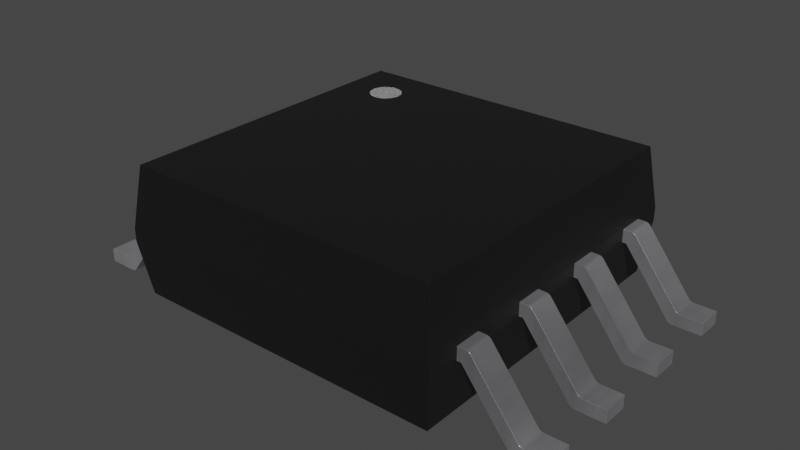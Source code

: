 # Source: SOIC-8_5.3x5.3x2mm_P1.27mm.blend  (saved by Blender 4.1.24; exported with 4.5.12 LTS)
import bpy
from mathutils import Matrix  # noqa: F401  (used for matrix-valued properties, if any)

bpy.ops.wm.read_factory_settings(use_empty=True)
scene = bpy.context.scene
scene.name = 'Scene'

# ---- collections
col_soic_8_5_3x5_3x2mm_p1_27mm = bpy.data.collections.new('SOIC-8_5.3x5.3x2mm_P1.27mm'); scene.collection.children.link(col_soic_8_5_3x5_3x2mm_p1_27mm)

# ---- materials (node trees are filled in below, after node groups)
mat_plastic_chip = bpy.data.materials.new('plastic_chip')
mat_plastic_chip.use_transparent_shadow = False
mat_plastic_chip.preview_render_type = 'CUBE'
mat_metal_pins = bpy.data.materials.new('metal_pins')
mat_metal_pins.use_transparent_shadow = False
mat_metal_pins.preview_render_type = 'CUBE'
mat_white_markings = bpy.data.materials.new('white_markings')
mat_white_markings.use_transparent_shadow = False
mat_white_markings.preview_render_type = 'FLAT'

# ---- material node trees
mat_plastic_chip.use_nodes = True; mat_plastic_chip.node_tree.nodes.clear()
_N = mat_plastic_chip.node_tree.nodes; _L = mat_plastic_chip.node_tree.links
n0 = _N.new('ShaderNodeBsdfPrincipled'); n0.name = 'Principled BSDF'; n0.location = (10, 300)
n0.distribution = 'GGX'
n0.subsurface_method = 'BURLEY'
n0.inputs[0].default_value = (0.009312, 0.009312, 0.009312, 1.0)
n0.inputs[1].default_value = 0.1372
n0.inputs[2].default_value = 0.3706
n0.inputs[3].default_value = 1.45
n0.inputs[27].default_value = (0.0, 0.0, 0.0, 1.0)
n0.inputs[28].default_value = 1.0
n1 = _N.new('ShaderNodeOutputMaterial'); n1.name = 'Material Output'; n1.location = (300, 300)
n2 = _N.new('ShaderNodeTexNoise'); n2.name = 'Noise Texture'; n2.location = (-893, 54)
n2.inputs[2].default_value = 200.0
n2.inputs[3].default_value = 3.6
n2.inputs[4].default_value = 0.8375
n3 = _N.new('ShaderNodeBump'); n3.name = 'Bump'; n3.location = (-604, -53)
n3.inputs[0].default_value = 0.08
n3.inputs[1].default_value = 1.0
n3.inputs[2].default_value = 1.0
_L.new(n0.outputs[0], n1.inputs[0])
_L.new(n2.outputs[0], n3.inputs[3])
_L.new(n3.outputs[0], n0.inputs[5])
n1.is_active_output = True
mat_metal_pins.use_nodes = True; mat_metal_pins.node_tree.nodes.clear()
_N = mat_metal_pins.node_tree.nodes; _L = mat_metal_pins.node_tree.links
n0 = _N.new('ShaderNodeMapping'); n0.name = 'Mapping'; n0.location = (-1447, -91)
n0.inputs[3].default_value = (4.8, 1.2, 1.1)
n1 = _N.new('ShaderNodeBsdfPrincipled'); n1.name = 'Principled BSDF'; n1.location = (-560, 254)
n1.distribution = 'GGX'
n1.subsurface_method = 'BURLEY'
n1.inputs[1].default_value = 0.7818
n1.inputs[2].default_value = 0.2886
n1.inputs[3].default_value = 1.45
n1.inputs[13].default_value = 0.0
n1.inputs[27].default_value = (0.0, 0.0, 0.0, 1.0)
n1.inputs[28].default_value = 1.0
n2 = _N.new('ShaderNodeOutputMaterial'); n2.name = 'Material Output.002'; n2.location = (-205, 253)
n2.width = 213
n3 = _N.new('ShaderNodeTexNoise'); n3.name = 'Noise Texture.002'; n3.location = (-1228, -73)
n3.inputs[2].default_value = 0.1
n3.inputs[3].default_value = 7.0
n3.inputs[4].default_value = 0.6
n3.inputs[8].default_value = 0.4
n4 = _N.new('ShaderNodeTexCoord'); n4.name = 'Texture Coordinate'; n4.location = (-1636, -116)
n5 = _N.new('ShaderNodeMix'); n5.name = 'Mix.001'; n5.location = (-921, 45)
n5.data_type = 'RGBA'
n5.inputs[6].default_value = (0.9398, 0.9547, 1.0, 1.0)
n5.inputs[7].default_value = (0.13, 0.1259, 0.1359, 1.0)
n6 = _N.new('ShaderNodeBump'); n6.name = 'Bump.001'; n6.location = (-1001, -227)
n6.inputs[0].default_value = 0.05
n6.inputs[1].default_value = 0.01
n6.inputs[2].default_value = 1.0
_L.new(n1.outputs[0], n2.inputs[0])
_L.new(n3.outputs[0], n6.inputs[3])
_L.new(n0.outputs[0], n3.inputs[0])
_L.new(n3.outputs[0], n5.inputs[0])
_L.new(n4.outputs[3], n0.inputs[0])
_L.new(n5.outputs[2], n1.inputs[0])
_L.new(n6.outputs[0], n1.inputs[5])
n2.is_active_output = True
mat_white_markings.use_nodes = True; mat_white_markings.node_tree.nodes.clear()
_N = mat_white_markings.node_tree.nodes; _L = mat_white_markings.node_tree.links
n0 = _N.new('ShaderNodeOutputMaterial'); n0.name = 'Material Output'; n0.location = (300, 300)
n1 = _N.new('ShaderNodeBsdfPrincipled'); n1.name = 'Principled BSDF'; n1.location = (-34, 272)
n1.distribution = 'GGX'
n1.subsurface_method = 'BURLEY'
n1.inputs[1].default_value = 0.02
n1.inputs[2].default_value = 0.4636
n1.inputs[3].default_value = 1.4
n1.inputs[8].default_value = 1.0
n1.inputs[10].default_value = 0.3682
n1.inputs[13].default_value = 0.6591
n1.inputs[18].default_value = 0.2318
n1.inputs[20].default_value = 0.6709
n1.inputs[24].default_value = 0.1191
n1.inputs[27].default_value = (0.0, 0.0, 0.0, 1.0)
n1.inputs[28].default_value = 1.0
n2 = _N.new('ShaderNodeMapping'); n2.name = 'Mapping'; n2.location = (-1010, 265)
n2.inputs[3].default_value = (3.0, 1.0, 1.0)
n3 = _N.new('ShaderNodeTexCoord'); n3.name = 'Texture Coordinate'; n3.location = (-1250, 180)
n4 = _N.new('ShaderNodeBump'); n4.name = 'Bump'; n4.location = (-376, -99)
n4.inputs[0].default_value = 0.05
n4.inputs[1].default_value = 1.0
n4.inputs[2].default_value = 1.0
n5 = _N.new('ShaderNodeTexNoise'); n5.name = 'Noise Texture'; n5.location = (-662, 176)
n5.inputs[2].default_value = 88.0
n5.inputs[3].default_value = 10.8
n5.inputs[4].default_value = 0.9167
n5.inputs[8].default_value = 1.6
n6 = _N.new('ShaderNodeValToRGB'); n6.name = 'ColorRamp'; n6.location = (-354, 186)
while len(n6.color_ramp.elements) > 1: n6.color_ramp.elements.remove(n6.color_ramp.elements[-1])
n6.color_ramp.elements[0].position = 0.0; n6.color_ramp.elements[0].color = (0.2596, 0.2596, 0.2596, 1.0)
_e = n6.color_ramp.elements.new(1.0); _e.color = (0.6303, 0.6303, 0.6303, 1.0)
n7 = _N.new('ShaderNodeMix'); n7.name = 'Mix'; n7.location = (-204, 152)
n7.data_type = 'RGBA'
n7.inputs[0].default_value = 0.3682
n7.inputs[7].default_value = (0.2525, 0.2525, 0.2525, 1.0)
_L.new(n5.outputs[0], n6.inputs[0])
_L.new(n1.outputs[0], n0.inputs[0])
_L.new(n3.outputs[2], n2.inputs[0])
_L.new(n2.outputs[0], n5.inputs[0])
_L.new(n5.outputs[0], n4.inputs[3])
_L.new(n4.outputs[0], n1.inputs[5])
_L.new(n6.outputs[0], n7.inputs[6])
_L.new(n7.outputs[2], n1.inputs[0])
n0.is_active_output = True

# ---- world
world_world = bpy.data.worlds.new('World'); scene.world = world_world
world_world.use_nodes = True; world_world.node_tree.nodes.clear()
_N = world_world.node_tree.nodes; _L = world_world.node_tree.links
n0 = _N.new('ShaderNodeOutputWorld'); n0.name = 'World Output'; n0.location = (300, 300)
n1 = _N.new('ShaderNodeBackground'); n1.name = 'Background'; n1.location = (10, 300)
n1.inputs[0].default_value = (0.05088, 0.05088, 0.05088, 1.0)
_L.new(n1.outputs[0], n0.inputs[0])
n0.is_active_output = True
world_world.color = (0.05088, 0.05088, 0.05088)
world_world.use_sun_shadow = False
world_world.sun_shadow_jitter_overblur = 0.0

# ---- meshes
me_shape_9_indexedfaceset_002 = bpy.data.meshes.new('SHAPE_9_IndexedFaceSet.002')
me_shape_9_indexedfaceset_002.from_pydata([(-2.493, 2.493, 0.15), (-2.615, -2.615, 0.9994), (-2.615, 2.615, 0.9994), (-2.493, -2.493, 0.15), (2.493, -2.493, 0.15), (2.615, -2.615, 0.9994), (2.493, 2.493, 0.15), (-2.615, 2.615, 1.207), (-2.493, 2.493, 2.16), (2.615, -2.615, 1.207), (2.615, 2.615, 0.9994), (2.615, 2.615, 1.207), (-2.493, -2.493, 2.16), (-2.615, -2.615, 1.207), (2.493, -2.493, 2.16), (2.493, 2.493, 2.16), (-1.75, 2.0, 2.06), (-1.75, 2.0, 2.165), (-1.701, 1.995, 2.06), (-1.701, 1.995, 2.165), (-1.654, 1.981, 2.06), (-1.654, 1.981, 2.165), (-1.611, 1.958, 2.06), (-1.611, 1.958, 2.165), (-1.573, 1.927, 2.06), (-1.573, 1.927, 2.165), (-1.542, 1.889, 2.06), (-1.542, 1.889, 2.165), (-1.519, 1.846, 2.06), (-1.519, 1.846, 2.165), (-1.505, 1.799, 2.06), (-1.505, 1.799, 2.165), (-1.5, 1.75, 2.06), (-1.5, 1.75, 2.165), (-1.505, 1.701, 2.06), (-1.505, 1.701, 2.165), (-1.519, 1.654, 2.06), (-1.519, 1.654, 2.165), (-1.542, 1.611, 2.06), (-1.542, 1.611, 2.165), (-1.573, 1.573, 2.06), (-1.573, 1.573, 2.165), (-1.611, 1.542, 2.06), (-1.611, 1.542, 2.165), (-1.654, 1.519, 2.06), (-1.654, 1.519, 2.165), (-1.701, 1.505, 2.06), (-1.701, 1.505, 2.165), (-1.75, 1.5, 2.06), (-1.75, 1.5, 2.165), (-1.799, 1.505, 2.06), (-1.799, 1.505, 2.165), (-1.846, 1.519, 2.06), (-1.846, 1.519, 2.165), (-1.889, 1.542, 2.06), (-1.889, 1.542, 2.165), (-1.927, 1.573, 2.06), (-1.927, 1.573, 2.165), (-1.958, 1.611, 2.06), (-1.958, 1.611, 2.165), (-1.981, 1.654, 2.06), (-1.981, 1.654, 2.165), (-1.995, 1.701, 2.06), (-1.995, 1.701, 2.165), (-2.0, 1.75, 2.06), (-2.0, 1.75, 2.165), (-1.995, 1.799, 2.06), (-1.995, 1.799, 2.165), (-1.981, 1.846, 2.06), (-1.981, 1.846, 2.165), (-1.958, 1.889, 2.06), (-1.958, 1.889, 2.165), (-1.927, 1.927, 2.06), (-1.927, 1.927, 2.165), (-1.889, 1.958, 2.06), (-1.889, 1.958, 2.165), (-1.846, 1.981, 2.06), (-1.846, 1.981, 2.165), (-1.799, 1.995, 2.06), (-1.799, 1.995, 2.165), (-3.603, 2.112, 0.2075), (-3.501, 2.112, 0.0), (-3.95, 2.112, 0.2075), (-3.537, 2.112, 0.2309), (-2.774, 2.112, 1.196), (-2.515, 2.112, 1.207), (-3.477, 2.112, 0.002689), (-3.435, 2.112, 0.02337), (-3.603, 1.697, 0.2075), (-3.579, 2.112, 0.2102), (-3.557, 2.112, 0.2181), (-3.521, 2.112, 0.2478), (-3.557, 1.697, 0.2181), (-3.537, 1.697, 0.2309), (-3.95, 1.697, 0.0), (-3.455, 1.697, 0.01062), (-3.419, 1.697, 0.04029), (-2.515, 1.697, 1.207), (-2.81, 1.697, 1.167), (-2.752, 1.697, 1.204), (-3.521, 1.697, 0.2478), (-3.579, 1.697, 0.2102), (-3.95, 1.697, 0.2075), (-3.95, 2.112, 0.0), (-3.501, 1.697, 0.0), (-3.455, 2.112, 0.01062), (-3.419, 2.112, 0.04029), (-3.477, 1.697, 0.002689), (-3.435, 1.697, 0.02337), (-2.677, 2.112, 0.9994), (-2.515, 2.112, 0.9994), (-2.677, 1.697, 0.9994), (-2.515, 1.697, 0.9994), (-2.728, 1.697, 1.207), (-2.728, 2.112, 1.207), (-2.794, 1.697, 1.184), (-2.774, 1.697, 1.196), (-2.81, 2.112, 1.167), (-2.794, 2.112, 1.184), (-2.752, 2.112, 1.204), (3.603, 2.112, 0.2075), (3.603, 1.697, 0.2075), (3.477, 2.112, 0.002689), (3.455, 2.112, 0.01062), (3.435, 2.112, 0.02337), (2.677, 2.112, 0.9994), (2.774, 2.112, 1.196), (2.752, 2.112, 1.204), (3.521, 2.112, 0.2478), (3.537, 2.112, 0.2309), (3.95, 2.112, 0.2075), (3.579, 1.697, 0.2102), (3.557, 1.697, 0.2181), (3.537, 1.697, 0.2309), (3.521, 1.697, 0.2478), (3.579, 2.112, 0.2102), (3.557, 2.112, 0.2181), (3.95, 1.697, 0.0), (3.95, 1.697, 0.2075), (2.794, 1.697, 1.184), (2.774, 1.697, 1.196), (2.515, 1.697, 1.207), (2.677, 1.697, 0.9994), (3.455, 1.697, 0.01062), (3.435, 1.697, 0.02337), (3.95, 2.112, 0.0), (3.501, 1.697, 0.0), (3.477, 1.697, 0.002689), (3.419, 1.697, 0.04029), (3.501, 2.112, 0.0), (3.419, 2.112, 0.04029), (2.515, 2.112, 0.9994), (2.515, 1.697, 0.9994), (2.515, 2.112, 1.207), (2.728, 2.112, 1.207), (2.81, 1.697, 1.167), (2.81, 2.112, 1.167), (2.794, 2.112, 1.184), (2.728, 1.697, 1.207), (2.752, 1.697, 1.204), (-3.603, 0.8425, 0.2075), (-3.95, 0.8425, 0.0), (-3.557, 0.8425, 0.2181), (-3.537, 0.8425, 0.2309), (-3.521, 0.8425, 0.2478), (-2.81, 0.8425, 1.167), (-2.794, 0.8425, 1.184), (-2.752, 0.8425, 1.204), (-3.477, 0.8425, 0.002689), (-3.579, 0.8425, 0.2102), (-3.95, 0.8425, 0.2075), (-3.477, 0.4275, 0.002689), (-3.455, 0.4275, 0.01062), (-3.435, 0.4275, 0.02337), (-3.419, 0.4275, 0.04029), (-2.677, 0.4275, 0.9994), (-2.728, 0.4275, 1.207), (-2.81, 0.4275, 1.167), (-2.794, 0.4275, 1.184), (-2.774, 0.4275, 1.196), (-2.752, 0.4275, 1.204), (-3.521, 0.4275, 0.2478), (-3.603, 0.4275, 0.2075), (-3.579, 0.4275, 0.2102), (-3.557, 0.4275, 0.2181), (-3.537, 0.4275, 0.2309), (-3.95, 0.4275, 0.2075), (-3.501, 0.8425, 0.0), (-3.95, 0.4275, 0.0), (-3.501, 0.4275, 0.0), (-3.455, 0.8425, 0.01062), (-3.435, 0.8425, 0.02337), (-3.419, 0.8425, 0.04029), (-2.677, 0.8425, 0.9994), (-2.515, 0.4275, 0.9994), (-2.515, 0.8425, 0.9994), (-2.515, 0.4275, 1.207), (-2.515, 0.8425, 1.207), (-2.728, 0.8425, 1.207), (-2.774, 0.8425, 1.196), (3.603, 0.8425, 0.2075), (3.95, 0.4275, 0.2075), (3.95, 0.8425, 0.0), (3.477, 0.8425, 0.002689), (3.455, 0.8425, 0.01062), (3.435, 0.8425, 0.02337), (3.419, 0.8425, 0.04029), (2.677, 0.8425, 0.9994), (2.515, 0.8425, 0.9994), (2.515, 0.8425, 1.207), (2.774, 0.8425, 1.196), (2.752, 0.8425, 1.204), (3.579, 0.8425, 0.2102), (3.95, 0.8425, 0.2075), (3.603, 0.4275, 0.2075), (3.579, 0.4275, 0.2102), (3.557, 0.4275, 0.2181), (3.557, 0.8425, 0.2181), (3.537, 0.8425, 0.2309), (3.537, 0.4275, 0.2309), (2.794, 0.4275, 1.184), (2.774, 0.4275, 1.196), (2.752, 0.4275, 1.204), (2.677, 0.4275, 0.9994), (3.419, 0.4275, 0.04029), (3.95, 0.4275, 0.0), (3.501, 0.8425, 0.0), (3.501, 0.4275, 0.0), (3.477, 0.4275, 0.002689), (3.455, 0.4275, 0.01062), (3.435, 0.4275, 0.02337), (2.515, 0.4275, 0.9994), (3.521, 0.4275, 0.2478), (2.81, 0.4275, 1.167), (3.521, 0.8425, 0.2478), (2.515, 0.4275, 1.207), (2.81, 0.8425, 1.167), (2.794, 0.8425, 1.184), (2.728, 0.8425, 1.207), (2.728, 0.4275, 1.207), (-3.95, -0.4275, 0.2075), (-3.603, -0.4275, 0.2075), (-3.579, -0.4275, 0.2102), (-3.537, -0.4275, 0.2309), (-2.81, -0.4275, 1.167), (-2.794, -0.4275, 1.184), (-2.774, -0.4275, 1.196), (-2.752, -0.4275, 1.204), (-2.728, -0.4275, 1.207), (-2.515, -0.4275, 1.207), (-3.419, -0.4275, 0.04029), (-3.455, -0.4275, 0.01062), (-3.557, -0.4275, 0.2181), (-3.521, -0.4275, 0.2478), (-3.521, -0.8425, 0.2478), (-3.557, -0.8425, 0.2181), (-3.537, -0.8425, 0.2309), (-3.95, -0.8425, 0.2075), (-3.95, -0.4275, 0.0), (-3.501, -0.8425, 0.0), (-3.477, -0.8425, 0.002689), (-3.435, -0.8425, 0.02337), (-2.515, -0.8425, 1.207), (-2.81, -0.8425, 1.167), (-2.794, -0.8425, 1.184), (-2.774, -0.8425, 1.196), (-3.603, -0.8425, 0.2075), (-3.579, -0.8425, 0.2102), (-3.501, -0.4275, 0.0), (-3.95, -0.8425, 0.0), (-3.477, -0.4275, 0.002689), (-3.435, -0.4275, 0.02337), (-3.455, -0.8425, 0.01062), (-3.419, -0.8425, 0.04029), (-2.677, -0.8425, 0.9994), (-2.677, -0.4275, 0.9994), (-2.515, -0.8425, 0.9994), (-2.515, -0.4275, 0.9994), (-2.752, -0.8425, 1.204), (-2.728, -0.8425, 1.207), (3.477, -0.4275, 0.002689), (3.435, -0.4275, 0.02337), (2.677, -0.4275, 0.9994), (2.515, -0.4275, 1.207), (2.728, -0.4275, 1.207), (2.794, -0.4275, 1.184), (2.752, -0.4275, 1.204), (3.521, -0.4275, 0.2478), (3.603, -0.4275, 0.2075), (3.557, -0.4275, 0.2181), (3.537, -0.4275, 0.2309), (3.95, -0.4275, 0.2075), (3.579, -0.8425, 0.2102), (3.557, -0.8425, 0.2181), (3.579, -0.4275, 0.2102), (3.95, -0.8425, 0.2075), (3.501, -0.8425, 0.0), (3.95, -0.8425, 0.0), (3.603, -0.8425, 0.2075), (3.537, -0.8425, 0.2309), (3.521, -0.8425, 0.2478), (2.81, -0.8425, 1.167), (2.794, -0.8425, 1.184), (2.774, -0.8425, 1.196), (2.752, -0.8425, 1.204), (2.677, -0.8425, 0.9994), (3.419, -0.8425, 0.04029), (3.95, -0.4275, 0.0), (3.477, -0.8425, 0.002689), (3.455, -0.8425, 0.01062), (3.435, -0.8425, 0.02337), (3.501, -0.4275, 0.0), (3.455, -0.4275, 0.01062), (3.419, -0.4275, 0.04029), (2.515, -0.4275, 0.9994), (2.515, -0.8425, 0.9994), (2.515, -0.8425, 1.207), (2.81, -0.4275, 1.167), (2.774, -0.4275, 1.196), (2.728, -0.8425, 1.207), (-3.95, -1.697, 0.2075), (-3.95, -1.697, 0.0), (-3.501, -1.697, 0.0), (-3.557, -1.697, 0.2181), (-3.537, -1.697, 0.2309), (-2.774, -1.697, 1.196), (-2.515, -1.697, 1.207), (-2.515, -1.697, 0.9994), (-3.477, -1.697, 0.002689), (-3.455, -1.697, 0.01062), (-3.603, -2.112, 0.2075), (-3.603, -1.697, 0.2075), (-3.579, -1.697, 0.2102), (-3.521, -2.112, 0.2478), (-3.557, -2.112, 0.2181), (-3.537, -2.112, 0.2309), (-3.95, -2.112, 0.0), (-3.95, -2.112, 0.2075), (-3.455, -2.112, 0.01062), (-3.435, -2.112, 0.02337), (-2.677, -2.112, 0.9994), (-2.728, -2.112, 1.207), (-2.752, -2.112, 1.204), (-3.579, -2.112, 0.2102), (-3.501, -2.112, 0.0), (-3.435, -1.697, 0.02337), (-3.419, -2.112, 0.04029), (-3.477, -2.112, 0.002689), (-3.419, -1.697, 0.04029), (-2.677, -1.697, 0.9994), (-2.515, -2.112, 0.9994), (-3.521, -1.697, 0.2478), (-2.81, -1.697, 1.167), (-2.515, -2.112, 1.207), (-2.728, -1.697, 1.207), (-2.81, -2.112, 1.167), (-2.794, -2.112, 1.184), (-2.774, -2.112, 1.196), (-2.794, -1.697, 1.184), (-2.752, -1.697, 1.204), (3.603, -2.112, 0.2075), (3.95, -2.112, 0.2075), (3.501, -1.697, 0.0), (3.477, -1.697, 0.002689), (3.435, -1.697, 0.02337), (3.419, -1.697, 0.04029), (2.677, -1.697, 0.9994), (2.515, -1.697, 1.207), (2.794, -1.697, 1.184), (2.752, -1.697, 1.204), (3.579, -1.697, 0.2102), (3.557, -1.697, 0.2181), (3.603, -1.697, 0.2075), (3.537, -1.697, 0.2309), (3.95, -1.697, 0.2075), (3.501, -2.112, 0.0), (3.579, -2.112, 0.2102), (3.557, -2.112, 0.2181), (3.537, -2.112, 0.2309), (2.774, -2.112, 1.196), (2.752, -2.112, 1.204), (2.728, -2.112, 1.207), (2.677, -2.112, 0.9994), (3.477, -2.112, 0.002689), (3.455, -2.112, 0.01062), (3.435, -2.112, 0.02337), (3.95, -2.112, 0.0), (3.95, -1.697, 0.0), (3.455, -1.697, 0.01062), (3.419, -2.112, 0.04029), (2.515, -2.112, 0.9994), (2.515, -1.697, 0.9994), (2.515, -2.112, 1.207), (3.521, -2.112, 0.2478), (2.81, -2.112, 1.167), (3.521, -1.697, 0.2478), (2.728, -1.697, 1.207), (2.81, -1.697, 1.167), (2.774, -1.697, 1.196), (2.794, -2.112, 1.184), (-3.477, 0.4275, 0.002689), (-3.455, 0.4275, 0.01062), (-3.435, 0.4275, 0.02337), (-3.419, 0.4275, 0.04029), (-2.677, 0.4275, 0.9994), (-2.728, 0.4275, 1.207), (-2.81, 0.4275, 1.167), (-2.794, 0.4275, 1.184), (-2.774, 0.4275, 1.196), (-2.752, 0.4275, 1.204), (-3.521, 0.4275, 0.2478), (-3.603, 0.4275, 0.2075), (-3.579, 0.4275, 0.2102), (-3.557, 0.4275, 0.2181), (-3.537, 0.4275, 0.2309), (-3.95, 0.4275, 0.2075), (-3.95, 0.4275, 0.0), (-3.501, 0.4275, 0.0), (-2.515, 0.4275, 0.9994), (-2.515, 0.4275, 1.207), (3.95, 0.4275, 0.2075), (3.603, 0.4275, 0.2075), (3.579, 0.4275, 0.2102), (3.557, 0.4275, 0.2181), (3.537, 0.4275, 0.2309), (2.794, 0.4275, 1.184), (2.774, 0.4275, 1.196), (2.752, 0.4275, 1.204), (2.677, 0.4275, 0.9994), (3.419, 0.4275, 0.04029), (3.95, 0.4275, 0.0), (3.501, 0.4275, 0.0), (3.477, 0.4275, 0.002689), (3.455, 0.4275, 0.01062), (3.435, 0.4275, 0.02337), (2.515, 0.4275, 0.9994), (3.521, 0.4275, 0.2478), (2.81, 0.4275, 1.167), (2.515, 0.4275, 1.207), (2.728, 0.4275, 1.207)], [], [(5, 9, 13, 1), (10, 6, 0, 2), (3, 1, 2, 0), (64, 65, 67, 66), (24, 25, 27, 26), (10, 2, 7, 11), (40, 41, 43, 42), (5, 4, 6, 10), (16, 17, 19, 18), (15, 11, 7, 8), (68, 69, 71, 70), (14, 9, 11, 15), (20, 21, 23, 22), (7, 13, 12, 8), (66, 67, 69, 68), (22, 23, 25, 24), (18, 19, 21, 20), (38, 39, 41, 40), (36, 37, 39, 38), (76, 77, 79, 78), (21, 19, 17, 79, 77, 75, 73, 71, 69, 67, 65, 63, 61, 59, 57, 55, 53, 51, 49, 47, 45, 43, 41, 39, 37, 35, 33, 31, 29, 27, 25, 23), (60, 61, 63, 62), (50, 51, 53, 52), (66, 68, 70, 72, 74, 76, 78, 16, 18, 20, 22, 24, 26, 28, 30, 32, 34, 36, 38, 40, 42, 44, 46, 48, 50, 52, 54, 56, 58, 60, 62, 64), (30, 31, 33, 32), (74, 75, 77, 76), (48, 49, 51, 50), (78, 79, 17, 16), (58, 59, 61, 60), (46, 47, 49, 48), (72, 73, 75, 74), (28, 29, 31, 30), (56, 57, 59, 58), (32, 33, 35, 34), (52, 53, 55, 54), (44, 45, 47, 46), (54, 55, 57, 56), (34, 35, 37, 36), (70, 71, 73, 72), (62, 63, 65, 64), (8, 12, 14, 15), (4, 5, 1, 3), (26, 27, 29, 28), (42, 43, 45, 44), (13, 9, 14, 12), (3, 0, 6, 4), (5, 10, 11, 9), (1, 13, 7, 2), (106, 96, 108, 87), (93, 100, 91, 83), (82, 102, 88, 80), (124, 144, 148, 150), (88, 101, 89, 80), (92, 93, 83, 90), (404, 403, 410, 406), (263, 254, 256, 255, 267, 266, 257, 269, 259, 260, 272, 261, 273, 274, 276, 262, 279, 278, 265, 264), (101, 92, 90, 89), (95, 105, 87, 108), (94, 102, 82, 103), (103, 81, 104, 94), (104, 81, 86, 107), (134, 155, 139, 140, 159, 158, 141, 152, 142, 148, 144, 143, 147, 146, 137, 138, 121, 131, 132, 133), (109, 110, 112, 111), (96, 106, 109, 111), (107, 86, 105, 95), (112, 110, 85, 97), (99, 119, 84, 116), (100, 98, 117, 91), (97, 85, 114, 113), (115, 118, 117, 98), (120, 121, 138, 130), (154, 158, 159, 127), (132, 131, 135, 136), (116, 84, 118, 115), (131, 121, 120, 135), (133, 132, 136, 129), (86, 81, 103, 82, 80, 89, 90, 83, 91, 117, 118, 84, 119, 114, 85, 110, 109, 106, 87, 105), (207, 208, 209, 238, 211, 210, 237, 236, 234, 218, 217, 212, 200, 213, 202, 226, 203, 204, 205, 206), (161, 187, 189, 188), (134, 133, 129, 128), (137, 145, 130, 138), (137, 146, 149, 145), (147, 122, 149, 146), (143, 123, 122, 147), (144, 124, 123, 143), (148, 142, 125, 150), (192, 174, 173, 191), (151, 125, 142, 152), (152, 141, 153, 151), (134, 128, 156, 155), (153, 141, 158, 154), (155, 156, 157, 139), (140, 126, 127, 159), (139, 157, 126, 140), (170, 186, 182, 160), (182, 183, 169, 160), (167, 180, 176, 198), (184, 185, 163, 162), (183, 184, 162, 169), (188, 186, 170, 161), (185, 181, 164, 163), (189, 187, 168, 171), (219, 216, 217, 218), (431, 432, 433), (417, 411, 412), (205, 230, 224, 206), (171, 168, 190, 172), (174, 192, 193, 175), (172, 190, 191, 173), (193, 195, 194, 175), (194, 195, 197, 196), (181, 177, 165, 164), (196, 197, 198, 176), (178, 166, 165, 177), (180, 167, 199, 179), (238, 239, 222, 211), (200, 214, 201, 213), (179, 199, 166, 178), (215, 214, 200, 212), (232, 219, 218, 234), (429, 436, 424), (120, 130, 145, 149, 122, 123, 124, 150, 125, 151, 153, 154, 127, 126, 157, 156, 128, 129, 136, 135), (317, 287, 290, 289, 294, 288, 291, 307, 311, 280, 312, 281, 313, 282, 314, 283, 284, 286, 318, 285), (232, 234, 236, 233), (216, 215, 212, 217), (225, 202, 213, 201), (225, 227, 226, 202), (228, 203, 226, 227), (431, 422, 421), (275, 250, 271, 251, 270, 268, 258, 240, 241, 242, 252, 243, 253, 244, 245, 246, 247, 248, 249, 277), (229, 204, 203, 228), (230, 205, 204, 229), (224, 223, 207, 206), (250, 273, 261, 271), (208, 207, 223, 231), (231, 235, 209, 208), (209, 235, 239, 238), (256, 254, 253, 243), (233, 236, 237, 220), (221, 210, 211, 222), (220, 237, 210, 221), (240, 257, 266, 241), (266, 267, 242, 241), (247, 278, 279, 248), (255, 256, 243, 252), (401, 403, 402), (404, 406, 405), (269, 257, 240, 258), (259, 268, 270, 260), (267, 255, 252, 242), (258, 268, 259, 269), (260, 270, 251, 272), (437, 426, 425), (428, 439, 437), (433, 434, 429), (431, 433, 429), (406, 407, 405), (431, 423, 422), (300, 301, 302, 303, 304, 319, 316, 315, 305, 306, 310, 309, 308, 296, 297, 295, 298, 292, 293, 299), (417, 412, 413), (417, 403, 400), (437, 439, 427), (437, 427, 426), (281, 310, 306, 313), (273, 250, 275, 274), (309, 312, 280, 308), (272, 251, 271, 261), (275, 277, 276, 274), (276, 277, 249, 262), (254, 263, 244, 253), (262, 249, 248, 279), (264, 245, 244, 263), (278, 247, 246, 265), (284, 319, 304, 286), (288, 298, 295, 291), (265, 246, 245, 264), (292, 298, 288, 294), (299, 293, 289, 290), (193, 192, 191, 190, 168, 187, 161, 170, 160, 169, 162, 163, 164, 165, 166, 199, 167, 198, 197, 195), (297, 307, 291, 295), (300, 299, 290, 287), (293, 292, 294, 289), (297, 296, 311, 307), (308, 280, 311, 296), (436, 429, 428, 437), (407, 409, 405), (423, 431, 429, 424), (400, 403, 401), (403, 414, 410), (430, 431, 421, 420), (411, 417, 416, 415), (428, 435, 438, 439), (404, 405, 419, 418), (407, 408, 409), (373, 371, 370, 372, 374, 387, 362, 363, 388, 364, 365, 366, 391, 367, 396, 369, 398, 368, 397, 395), (310, 281, 312, 309), (343, 334, 323, 332), (306, 305, 282, 313), (348, 346, 339, 345), (314, 282, 305, 315), (315, 316, 283, 314), (300, 287, 317, 301), (283, 316, 319, 284), (301, 317, 285, 302), (303, 318, 286, 304), (302, 285, 318, 303), (320, 337, 330, 331), (330, 343, 332, 331), (359, 342, 341, 354), (334, 335, 324, 323), (336, 337, 320, 321), (356, 358, 352, 355), (335, 333, 351, 324), (321, 322, 344, 336), (344, 322, 328, 347), (393, 394, 399, 379, 380, 381, 392, 390, 382, 389, 385, 384, 383, 375, 386, 361, 360, 376, 377, 378), (364, 385, 389, 365), (347, 328, 329, 338), (346, 348, 349, 340), (338, 329, 345, 339), (349, 327, 350, 340), (350, 327, 326, 353), (333, 355, 352, 351), (353, 326, 354, 341), (342, 359, 325, 357), (396, 381, 380, 369), (372, 360, 361, 374), (390, 392, 367, 391), (357, 325, 358, 356), (376, 360, 372, 370), (378, 377, 371, 373), (349, 348, 345, 329, 328, 322, 321, 320, 331, 332, 323, 324, 351, 352, 358, 325, 359, 354, 326, 327), (93, 92, 101, 88, 102, 94, 104, 107, 95, 108, 96, 111, 112, 97, 113, 99, 116, 115, 98, 100), (403, 417, 413, 414), (386, 387, 374, 361), (393, 378, 373, 395), (377, 376, 370, 371), (386, 375, 362, 387), (383, 363, 362, 375), (384, 388, 363, 383), (385, 364, 388, 384), (389, 382, 366, 365), (391, 366, 382, 390), (367, 392, 381, 396), (393, 395, 397, 394), (394, 397, 368, 399), (379, 398, 369, 380), (399, 368, 398, 379), (119, 99, 113, 114), (355, 333, 335, 334, 343, 330, 337, 336, 344, 347, 338, 339, 346, 340, 350, 353, 341, 342, 357, 356)])
me_shape_9_indexedfaceset_002.polygons.foreach_set('use_smooth', [True] * 250)
me_shape_9_indexedfaceset_002.polygons.foreach_set('material_index', [0, 0, 0, 2, 2, 0, 2, 0, 2, 0, 2, 0, 2, 0, 2, 2, 2, 2, 2, 2, 2, 2, 2, 2, 2, 2, 2, 2, 2, 2, 2, 2, 2, 2, 2, 2, 2, 2, 2, 2, 0, 0, 2, 2, 0, 0, 0, 0, 1, 1, 1, 1, 1, 1, 1, 1, 1, 1, 1, 1, 1, 1, 1, 1, 1, 1, 1, 1, 1, 1, 1, 1, 1, 1, 1, 1, 1, 1, 1, 1, 1, 1, 1, 1, 1, 1, 1, 1, 1, 1, 1, 1, 1, 1, 1, 1, 1, 1, 1, 1, 1, 1, 1, 1, 1, 1, 1, 1, 1, 1, 1, 1, 1, 1, 1, 1, 1, 1, 1, 1, 1, 1, 1, 1, 1, 1, 1, 1, 1, 1, 1, 1, 1, 1, 1, 1, 1, 1, 1, 1, 1, 1, 1, 1, 1, 1, 1, 1, 1, 1, 1, 1, 1, 1, 1, 1, 1, 1, 1, 1, 1, 1, 1, 1, 1, 1, 1, 1, 1, 1, 1, 1, 1, 1, 1, 1, 1, 1, 1, 1, 1, 1, 1, 1, 1, 1, 1, 1, 1, 1, 1, 1, 1, 1, 1, 1, 1, 1, 1, 1, 1, 1, 1, 1, 1, 1, 1, 1, 1, 1, 1, 1, 1, 1, 1, 1, 1, 1, 1, 1, 1, 1, 1, 1, 1, 1, 1, 1, 1, 1, 1, 1, 1, 1, 1, 1, 1, 1, 1, 1, 1, 1, 1, 1, 1, 1, 1, 1, 1, 1])
_k = set([(0, 2), (0, 3), (0, 6), (1, 2), (1, 3), (1, 5), (1, 13), (2, 7), (2, 10), (3, 4), (4, 5), (4, 6), (5, 9), (5, 10), (6, 10), (7, 8), (7, 11), (7, 13), (8, 12), (8, 15), (9, 11), (9, 13), (9, 14), (10, 11), (11, 15), (12, 13), (12, 14), (14, 15), (16, 17), (16, 18), (16, 78), (17, 19), (17, 79), (18, 19), (18, 20), (19, 21), (20, 21), (20, 22), (21, 23), (22, 23), (22, 24), (23, 25), (24, 25), (24, 26), (25, 27), (26, 27), (26, 28), (27, 29), (28, 29), (28, 30), (29, 31), (30, 31), (30, 32), (31, 33), (32, 33), (32, 34), (33, 35), (34, 35), (34, 36), (35, 37), (36, 37), (36, 38), (37, 39), (38, 39), (38, 40), (39, 41), (40, 41), (40, 42), (41, 43), (42, 43), (42, 44), (43, 45), (44, 45), (44, 46), (45, 47), (46, 47), (46, 48), (47, 49), (48, 49), (48, 50), (49, 51), (50, 51), (50, 52), (51, 53), (52, 53), (52, 54), (53, 55), (54, 55), (54, 56), (55, 57), (56, 57), (56, 58), (57, 59), (58, 59), (58, 60), (59, 61), (60, 61), (60, 62), (61, 63), (62, 63), (62, 64), (63, 65), (64, 65), (64, 66), (65, 67), (66, 67), (66, 68), (67, 69), (68, 69), (68, 70), (69, 71), (70, 71), (70, 72), (71, 73), (72, 73), (72, 74), (73, 75), (74, 75), (74, 76), (75, 77), (76, 77), (76, 78), (77, 79), (78, 79), (80, 82), (80, 89), (81, 86), (81, 103), (82, 102), (82, 103), (83, 90), (83, 91), (84, 118), (84, 119), (85, 97), (85, 110), (85, 114), (86, 105), (87, 105), (87, 106), (88, 101), (88, 102), (89, 90), (91, 117), (92, 93), (92, 101), (93, 100), (94, 102), (94, 103), (94, 104), (95, 107), (95, 108), (96, 108), (96, 111), (97, 112), (97, 113), (98, 100), (98, 115), (99, 113), (99, 116), (104, 107), (106, 109), (109, 110), (109, 111), (110, 112), (111, 112), (114, 119), (115, 116), (117, 118), (120, 130), (120, 135), (121, 131), (121, 138), (122, 123), (122, 149), (123, 124), (124, 150), (125, 142), (125, 150), (125, 151), (126, 127), (126, 157), (127, 154), (128, 129), (128, 156), (129, 136), (130, 138), (130, 145), (131, 132), (132, 133), (133, 134), (134, 155), (135, 136), (137, 138), (137, 145), (137, 146), (139, 140), (139, 155), (140, 159), (141, 152), (141, 153), (141, 158), (142, 148), (142, 152), (143, 144), (143, 147), (144, 148), (145, 149), (146, 147), (151, 152), (151, 153), (153, 154), (156, 157), (158, 159), (160, 169), (160, 170), (161, 170), (161, 187), (161, 188), (162, 163), (162, 169), (163, 164), (164, 165), (165, 166), (166, 199), (167, 198), (167, 199), (168, 187), (168, 190), (170, 186), (171, 172), (171, 189), (172, 173), (173, 174), (174, 175), (175, 193), (175, 194), (176, 180), (176, 196), (177, 178), (177, 181), (178, 179), (179, 180), (181, 185), (182, 183), (182, 186), (183, 184), (184, 185), (186, 188), (188, 189), (190, 191), (191, 192), (192, 193), (193, 195), (194, 195), (194, 196), (195, 197), (196, 197), (197, 198), (200, 212), (200, 213), (201, 213), (201, 214), (201, 225), (202, 213), (202, 225), (202, 226), (203, 204), (203, 226), (204, 205), (205, 206), (206, 207), (207, 208), (207, 223), (208, 209), (208, 231), (209, 235), (209, 238), (210, 211), (210, 237), (211, 238), (212, 217), (214, 215), (215, 216), (216, 219), (217, 218), (218, 234), (219, 232), (220, 221), (220, 233), (221, 222), (222, 239), (223, 224), (223, 231), (224, 230), (225, 227), (227, 228), (228, 229), (229, 230), (231, 235), (232, 233), (234, 236), (235, 239), (236, 237), (240, 241), (240, 257), (240, 258), (241, 242), (242, 252), (243, 252), (243, 253), (244, 245), (244, 253), (245, 246), (246, 247), (247, 248), (248, 249), (249, 262), (249, 277), (250, 271), (250, 275), (251, 270), (251, 271), (254, 256), (254, 263), (255, 256), (255, 267), (257, 266), (257, 269), (258, 268), (258, 269), (259, 260), (259, 269), (260, 272), (261, 272), (261, 273), (262, 276), (262, 279), (263, 264), (264, 265), (265, 278), (266, 267), (268, 270), (273, 274), (274, 275), (274, 276), (275, 277), (276, 277), (278, 279), (280, 311), (280, 312), (281, 312), (281, 313), (282, 305), (282, 313), (282, 314), (283, 284), (283, 314), (283, 316), (284, 286), (285, 317), (285, 318), (286, 318), (287, 290), (287, 317), (288, 291), (288, 294), (289, 290), (289, 294), (291, 295), (291, 307), (292, 293), (292, 298), (293, 299), (295, 297), (295, 298), (296, 297), (296, 308), (297, 307), (299, 300), (300, 301), (301, 302), (302, 303), (303, 304), (304, 319), (305, 306), (305, 315), (306, 310), (307, 311), (308, 309), (309, 310), (314, 315), (315, 316), (316, 319), (320, 321), (320, 331), (320, 337), (321, 322), (321, 336), (322, 328), (323, 324), (323, 332), (324, 351), (325, 358), (325, 359), (326, 327), (326, 353), (326, 354), (327, 349), (327, 350), (328, 329), (329, 345), (330, 337), (330, 343), (331, 332), (333, 335), (333, 355), (334, 335), (334, 343), (336, 337), (336, 344), (338, 339), (338, 347), (339, 346), (340, 346), (340, 349), (340, 350), (341, 342), (341, 353), (342, 357), (344, 347), (345, 348), (348, 349), (350, 353), (351, 352), (352, 358), (354, 359), (355, 356), (356, 357), (360, 361), (360, 376), (361, 374), (361, 386), (362, 363), (362, 387), (363, 388), (364, 365), (364, 388), (365, 366), (366, 382), (366, 391), (367, 391), (367, 392), (367, 396), (368, 397), (368, 398), (369, 396), (369, 398), (370, 371), (370, 372), (371, 373), (372, 374), (373, 395), (374, 387), (375, 383), (375, 386), (376, 377), (377, 378), (378, 393), (379, 380), (379, 399), (380, 381), (381, 392), (382, 389), (382, 390), (383, 384), (384, 385), (385, 389), (386, 387), (390, 391), (390, 392), (393, 394), (394, 399), (395, 397), (400, 401), (400, 417), (401, 402), (402, 403), (403, 404), (404, 418), (405, 409), (405, 419), (406, 407), (406, 410), (407, 408), (408, 409), (410, 414), (411, 412), (411, 415), (412, 413), (413, 414), (415, 416), (416, 417), (418, 419), (420, 421), (420, 430), (421, 422), (422, 423), (423, 424), (424, 436), (425, 426), (425, 437), (426, 427), (427, 439), (428, 429), (428, 435), (429, 434), (430, 431), (431, 432), (432, 433), (433, 434), (435, 438), (436, 437), (438, 439)])
me_shape_9_indexedfaceset_002.attributes.new('sharp_edge', 'BOOLEAN', 'EDGE').data.foreach_set('value', [ (min(e.vertices), max(e.vertices)) in _k for e in me_shape_9_indexedfaceset_002.edges])
_uv = me_shape_9_indexedfaceset_002.uv_layers.new(name='UVMap')
_uv.uv.foreach_set('vector', [0.831, 0.4895, 0.831, 0.5157, 0.169, 0.5157, 0.169, 0.4895, 0.831, 0.4895, 0.8156, 0.382, 0.1844, 0.382, 0.169, 0.4895, 0.1844, 0.382, 0.169, 0.4895, 0.831, 0.4895, 0.8156, 0.382, 0.7215, 0.6237, 0.7215, 0.637, 0.7277, 0.637, 0.7277, 0.6237, 0.7439, 0.6237, 0.7439, 0.637, 0.7391, 0.637, 0.7391, 0.6237, 0.831, 0.4895, 0.169, 0.4895, 0.169, 0.5157, 0.831, 0.5157, 0.3009, 0.6237, 0.3009, 0.637, 0.2961, 0.637, 0.2961, 0.6237, 0.169, 0.4895, 0.1844, 0.382, 0.8156, 0.382, 0.831, 0.4895, 0.2785, 0.6237, 0.2785, 0.637, 0.2847, 0.637, 0.2847, 0.6237, 0.8155, 0.6364, 0.831, 0.5157, 0.169, 0.5157, 0.1845, 0.6364, 0.7336, 0.6237, 0.7336, 0.637, 0.7391, 0.637, 0.7391, 0.6237, 0.1845, 0.6364, 0.169, 0.5157, 0.831, 0.5157, 0.8155, 0.6364, 0.2906, 0.6237, 0.2906, 0.637, 0.2961, 0.637, 0.2961, 0.6237, 0.831, 0.5157, 0.169, 0.5157, 0.1845, 0.6364, 0.8155, 0.6364, 0.7277, 0.6237, 0.7277, 0.637, 0.7336, 0.637, 0.7336, 0.6237, 0.2961, 0.6237, 0.2961, 0.637, 0.3009, 0.637, 0.3009, 0.6237, 0.2847, 0.6237, 0.2847, 0.637, 0.2906, 0.637, 0.2906, 0.6237, 0.7039, 0.6237, 0.7039, 0.637, 0.6991, 0.637, 0.6991, 0.6237, 0.7094, 0.6237, 0.7094, 0.637, 0.7039, 0.637, 0.7039, 0.6237, 0.2664, 0.6237, 0.2664, 0.637, 0.2723, 0.637, 0.2723, 0.6237, 0.2906, 0.7508, 0.2847, 0.7526, 0.2785, 0.7532, 0.2723, 0.7526, 0.2664, 0.7508, 0.2609, 0.7478, 0.2561, 0.7439, 0.2522, 0.7391, 0.2492, 0.7336, 0.2474, 0.7277, 0.2468, 0.7215, 0.2474, 0.7153, 0.2492, 0.7094, 0.2522, 0.7039, 0.2561, 0.6991, 0.2609, 0.6952, 0.2664, 0.6923, 0.2723, 0.6905, 0.2785, 0.6899, 0.2847, 0.6905, 0.2906, 0.6923, 0.2961, 0.6952, 0.3009, 0.6991, 0.3048, 0.7039, 0.3077, 0.7094, 0.3095, 0.7153, 0.3101, 0.7215, 0.3095, 0.7277, 0.3077, 0.7336, 0.3048, 0.7391, 0.3009, 0.7439, 0.2961, 0.7478, 0.7094, 0.6237, 0.7094, 0.637, 0.7153, 0.637, 0.7153, 0.6237, 0.2723, 0.6237, 0.2723, 0.637, 0.2664, 0.637, 0.2664, 0.6237, 0.2474, 0.7277, 0.2492, 0.7336, 0.2522, 0.7391, 0.2561, 0.7439, 0.2609, 0.7478, 0.2664, 0.7508, 0.2723, 0.7526, 0.2785, 0.7532, 0.2847, 0.7526, 0.2906, 0.7508, 0.2961, 0.7478, 0.3009, 0.7439, 0.3048, 0.7391, 0.3077, 0.7336, 0.3095, 0.7277, 0.3101, 0.7215, 0.3095, 0.7153, 0.3077, 0.7094, 0.3048, 0.7039, 0.3009, 0.6991, 0.2961, 0.6952, 0.2906, 0.6923, 0.2847, 0.6905, 0.2785, 0.6899, 0.2723, 0.6905, 0.2664, 0.6923, 0.2609, 0.6952, 0.2561, 0.6991, 0.2522, 0.7039, 0.2492, 0.7094, 0.2474, 0.7153, 0.2468, 0.7215, 0.7277, 0.6237, 0.7277, 0.637, 0.7215, 0.637, 0.7215, 0.6237, 0.2609, 0.6237, 0.2609, 0.637, 0.2664, 0.637, 0.2664, 0.6237, 0.2785, 0.6237, 0.2785, 0.637, 0.2723, 0.637, 0.2723, 0.6237, 0.2723, 0.6237, 0.2723, 0.637, 0.2785, 0.637, 0.2785, 0.6237, 0.7039, 0.6237, 0.7039, 0.637, 0.7094, 0.637, 0.7094, 0.6237, 0.2847, 0.6237, 0.2847, 0.637, 0.2785, 0.637, 0.2785, 0.6237, 0.2561, 0.6237, 0.2561, 0.637, 0.2609, 0.637, 0.2609, 0.6237, 0.7336, 0.6237, 0.7336, 0.637, 0.7277, 0.637, 0.7277, 0.6237, 0.6991, 0.6237, 0.6991, 0.637, 0.7039, 0.637, 0.7039, 0.6237, 0.7215, 0.6237, 0.7215, 0.637, 0.7153, 0.637, 0.7153, 0.6237, 0.2664, 0.6237, 0.2664, 0.637, 0.2609, 0.637, 0.2609, 0.6237, 0.2906, 0.6237, 0.2906, 0.637, 0.2847, 0.637, 0.2847, 0.6237, 0.2609, 0.6237, 0.2609, 0.637, 0.2561, 0.637, 0.2561, 0.6237, 0.7153, 0.6237, 0.7153, 0.637, 0.7094, 0.637, 0.7094, 0.6237, 0.7391, 0.6237, 0.7391, 0.637, 0.7439, 0.637, 0.7439, 0.6237, 0.7153, 0.6237, 0.7153, 0.637, 0.7215, 0.637, 0.7215, 0.6237, 0.1845, 0.8155, 0.1845, 0.1845, 0.8155, 0.1845, 0.8155, 0.8155, 0.8156, 0.382, 0.831, 0.4895, 0.169, 0.4895, 0.1844, 0.382, 0.7391, 0.6237, 0.7391, 0.637, 0.7336, 0.637, 0.7336, 0.6237, 0.2961, 0.6237, 0.2961, 0.637, 0.2906, 0.637, 0.2906, 0.6237, 0.169, 0.5157, 0.831, 0.5157, 0.8155, 0.6364, 0.1845, 0.6364, 0.1844, 0.1844, 0.1844, 0.8156, 0.8156, 0.8156, 0.8156, 0.1844, 0.169, 0.4895, 0.831, 0.4895, 0.831, 0.5157, 0.169, 0.5157, 0.169, 0.4895, 0.169, 0.5157, 0.831, 0.5157, 0.831, 0.4895, 0.7674, 0.3681, 0.7149, 0.3681, 0.7149, 0.3659, 0.7674, 0.3659, 0.7149, 0.3922, 0.7149, 0.3943, 0.7674, 0.3943, 0.7674, 0.3922, 0.0, 0.7674, 0.0, 0.7149, 0.04395, 0.7149, 0.04395, 0.7674, 0.7674, 0.3659, 0.7149, 0.3659, 0.7149, 0.3681, 0.7674, 0.3681, 0.04395, 0.7149, 0.04692, 0.7149, 0.04692, 0.7674, 0.04395, 0.7674, 0.04974, 0.7149, 0.05225, 0.7149, 0.05225, 0.7674, 0.04974, 0.7674, 0.1611, 0.4895, 0.06723, 0.3681, 0.05434, 0.3943, 0.1443, 0.5106, 0.1443, 0.5106, 0.05434, 0.3943, 0.05225, 0.3922, 0.04974, 0.3906, 0.04692, 0.3896, 0.04395, 0.3892, 0.0, 0.3892, 0.0, 0.363, 0.05684, 0.363, 0.05981, 0.3633, 0.06263, 0.3643, 0.06515, 0.3659, 0.06723, 0.3681, 0.1611, 0.4895, 0.1816, 0.4895, 0.1816, 0.5157, 0.1547, 0.5157, 0.1517, 0.5154, 0.1489, 0.5144, 0.1464, 0.5128, 0.04692, 0.7149, 0.04974, 0.7149, 0.04974, 0.7674, 0.04692, 0.7674, 0.06263, 0.7149, 0.06263, 0.7674, 0.06515, 0.7674, 0.06515, 0.7149, 0.7149, 0.363, 0.7149, 0.3892, 0.7674, 0.3892, 0.7674, 0.363, 0.0, 0.7674, 0.05684, 0.7674, 0.05684, 0.7149, 0.0, 0.7149, 0.05684, 0.7149, 0.05684, 0.7674, 0.05981, 0.7674, 0.05981, 0.7149, 0.9457, 0.3943, 0.8557, 0.5106, 0.8536, 0.5128, 0.8511, 0.5144, 0.8483, 0.5154, 0.8453, 0.5157, 0.8184, 0.5157, 0.8184, 0.4895, 0.8389, 0.4895, 0.9328, 0.3681, 0.9349, 0.3659, 0.9374, 0.3643, 0.9402, 0.3633, 0.9432, 0.363, 1.0, 0.363, 1.0, 0.3892, 0.956, 0.3892, 0.9531, 0.3896, 0.9503, 0.3906, 0.9477, 0.3922, 0.1611, 0.7674, 0.1816, 0.7674, 0.1816, 0.7149, 0.1611, 0.7149, 0.7149, 0.3681, 0.7674, 0.3681, 0.7674, 0.4895, 0.7149, 0.4895, 0.05981, 0.7149, 0.05981, 0.7674, 0.06263, 0.7674, 0.06263, 0.7149, 0.7149, 0.4895, 0.7674, 0.4895, 0.7674, 0.5157, 0.7149, 0.5157, 0.1517, 0.7149, 0.1517, 0.7674, 0.1489, 0.7674, 0.1489, 0.7149, 0.7149, 0.3943, 0.7149, 0.5106, 0.7674, 0.5106, 0.7674, 0.3943, 0.1816, 0.7149, 0.1816, 0.7674, 0.1547, 0.7674, 0.1547, 0.7149, 0.7149, 0.5128, 0.7674, 0.5128, 0.7674, 0.5106, 0.7149, 0.5106, 0.956, 0.7674, 0.956, 0.7149, 1.0, 0.7149, 1.0, 0.7674, 0.8453, 0.7674, 0.8453, 0.7149, 0.8483, 0.7149, 0.8483, 0.7674, 0.9503, 0.7149, 0.9531, 0.7149, 0.9531, 0.7674, 0.9503, 0.7674, 0.1489, 0.7149, 0.1489, 0.7674, 0.1464, 0.7674, 0.1464, 0.7149, 0.9531, 0.7149, 0.956, 0.7149, 0.956, 0.7674, 0.9531, 0.7674, 0.9477, 0.7149, 0.9503, 0.7149, 0.9503, 0.7674, 0.9477, 0.7674, 0.05981, 0.3633, 0.05684, 0.363, 0.0, 0.363, 0.0, 0.3892, 0.04395, 0.3892, 0.04692, 0.3896, 0.04974, 0.3906, 0.05225, 0.3922, 0.05434, 0.3943, 0.1443, 0.5106, 0.1464, 0.5128, 0.1489, 0.5144, 0.1517, 0.5154, 0.1547, 0.5157, 0.1816, 0.5157, 0.1816, 0.4895, 0.1611, 0.4895, 0.06723, 0.3681, 0.06515, 0.3659, 0.06263, 0.3643, 0.8389, 0.4895, 0.8184, 0.4895, 0.8184, 0.5157, 0.8453, 0.5157, 0.8483, 0.5154, 0.8511, 0.5144, 0.8536, 0.5128, 0.8557, 0.5106, 0.9457, 0.3943, 0.9477, 0.3922, 0.9503, 0.3906, 0.9531, 0.3896, 0.956, 0.3892, 1.0, 0.3892, 1.0, 0.363, 0.9432, 0.363, 0.9402, 0.3633, 0.9374, 0.3643, 0.9349, 0.3659, 0.9328, 0.3681, 0.0, 0.6066, 0.05684, 0.6066, 0.05684, 0.5541, 0.0, 0.5541, 0.7149, 0.3943, 0.7149, 0.3922, 0.7674, 0.3922, 0.7674, 0.3943, 0.7149, 0.363, 0.7674, 0.363, 0.7674, 0.3892, 0.7149, 0.3892, 1.0, 0.7149, 0.9432, 0.7149, 0.9432, 0.7674, 1.0, 0.7674, 0.9402, 0.7149, 0.9402, 0.7674, 0.9432, 0.7674, 0.9432, 0.7149, 0.9374, 0.7149, 0.9374, 0.7674, 0.9402, 0.7674, 0.9402, 0.7149, 0.9349, 0.7149, 0.9349, 0.7674, 0.9374, 0.7674, 0.9374, 0.7149, 0.7149, 0.3681, 0.7149, 0.4895, 0.7674, 0.4895, 0.7674, 0.3681, 0.6066, 0.3681, 0.5541, 0.3681, 0.5541, 0.3659, 0.6066, 0.3659, 0.8184, 0.7674, 0.8389, 0.7674, 0.8389, 0.7149, 0.8184, 0.7149, 0.7149, 0.4895, 0.7149, 0.5157, 0.7674, 0.5157, 0.7674, 0.4895, 0.7149, 0.3943, 0.7674, 0.3943, 0.7674, 0.5106, 0.7149, 0.5106, 0.8184, 0.7674, 0.8184, 0.7149, 0.8453, 0.7149, 0.8453, 0.7674, 0.7149, 0.5106, 0.7674, 0.5106, 0.7674, 0.5128, 0.7149, 0.5128, 0.8511, 0.7149, 0.8511, 0.7674, 0.8483, 0.7674, 0.8483, 0.7149, 0.8536, 0.7149, 0.8536, 0.7674, 0.8511, 0.7674, 0.8511, 0.7149, 0.0, 0.6066, 0.0, 0.5541, 0.04395, 0.5541, 0.04395, 0.6066, 0.04395, 0.5541, 0.04692, 0.5541, 0.04692, 0.6066, 0.04395, 0.6066, 0.1517, 0.6066, 0.1517, 0.5541, 0.1547, 0.5541, 0.1547, 0.6066, 0.04974, 0.5541, 0.05225, 0.5541, 0.05225, 0.6066, 0.04974, 0.6066, 0.04692, 0.5541, 0.04974, 0.5541, 0.04974, 0.6066, 0.04692, 0.6066, 0.5541, 0.363, 0.5541, 0.3892, 0.6066, 0.3892, 0.6066, 0.363, 0.5541, 0.3922, 0.5541, 0.3943, 0.6066, 0.3943, 0.6066, 0.3922, 0.05684, 0.5541, 0.05684, 0.6066, 0.05981, 0.6066, 0.05981, 0.5541, 0.9477, 0.5541, 0.9503, 0.5541, 0.9503, 0.6066, 0.9477, 0.6066, 0.9432, 0.363, 0.9402, 0.3633, 0.9374, 0.3643, 0.05684, 0.363, 0.04395, 0.3892, 0.04692, 0.3896, 0.6066, 0.3659, 0.5541, 0.3659, 0.5541, 0.3681, 0.6066, 0.3681, 0.05981, 0.5541, 0.05981, 0.6066, 0.06263, 0.6066, 0.06263, 0.5541, 0.5541, 0.3681, 0.6066, 0.3681, 0.6066, 0.4895, 0.5541, 0.4895, 0.06263, 0.5541, 0.06263, 0.6066, 0.06515, 0.6066, 0.06515, 0.5541, 0.1611, 0.6066, 0.1816, 0.6066, 0.1816, 0.5541, 0.1611, 0.5541, 0.5541, 0.4895, 0.6066, 0.4895, 0.6066, 0.5157, 0.5541, 0.5157, 0.5541, 0.3943, 0.5541, 0.5106, 0.6066, 0.5106, 0.6066, 0.3943, 0.1816, 0.5541, 0.1816, 0.6066, 0.1547, 0.6066, 0.1547, 0.5541, 0.5541, 0.5128, 0.6066, 0.5128, 0.6066, 0.5106, 0.5541, 0.5106, 0.1517, 0.5541, 0.1517, 0.6066, 0.1489, 0.6066, 0.1489, 0.5541, 0.8453, 0.6066, 0.8453, 0.5541, 0.8483, 0.5541, 0.8483, 0.6066, 0.956, 0.6066, 0.956, 0.5541, 1.0, 0.5541, 1.0, 0.6066, 0.1489, 0.5541, 0.1489, 0.6066, 0.1464, 0.6066, 0.1464, 0.5541, 0.9531, 0.5541, 0.956, 0.5541, 0.956, 0.6066, 0.9531, 0.6066, 0.5541, 0.3943, 0.5541, 0.3922, 0.6066, 0.3922, 0.6066, 0.3943, 0.9328, 0.3681, 0.9457, 0.3943, 0.9477, 0.3922, 0.956, 0.3892, 1.0, 0.3892, 1.0, 0.363, 0.9432, 0.363, 0.9402, 0.3633, 0.9374, 0.3643, 0.9349, 0.3659, 0.9328, 0.3681, 0.8389, 0.4895, 0.8184, 0.4895, 0.8184, 0.5157, 0.8453, 0.5157, 0.8483, 0.5154, 0.8511, 0.5144, 0.8536, 0.5128, 0.8557, 0.5106, 0.9457, 0.3943, 0.9477, 0.3922, 0.9503, 0.3906, 0.9531, 0.3896, 0.8557, 0.5106, 0.9457, 0.3943, 0.9477, 0.3922, 0.9503, 0.3906, 0.9531, 0.3896, 0.956, 0.3892, 1.0, 0.3892, 1.0, 0.363, 0.9432, 0.363, 0.9402, 0.3633, 0.9374, 0.3643, 0.9349, 0.3659, 0.9328, 0.3681, 0.8389, 0.4895, 0.8184, 0.4895, 0.8184, 0.5157, 0.8453, 0.5157, 0.8483, 0.5154, 0.8511, 0.5144, 0.8536, 0.5128, 0.5541, 0.3943, 0.6066, 0.3943, 0.6066, 0.5106, 0.5541, 0.5106, 0.9503, 0.5541, 0.9531, 0.5541, 0.9531, 0.6066, 0.9503, 0.6066, 0.5541, 0.363, 0.6066, 0.363, 0.6066, 0.3892, 0.5541, 0.3892, 1.0, 0.5541, 0.9432, 0.5541, 0.9432, 0.6066, 1.0, 0.6066, 0.9402, 0.5541, 0.9402, 0.6066, 0.9432, 0.6066, 0.9432, 0.5541, 0.9432, 0.363, 0.9531, 0.3896, 0.956, 0.3892, 0.1611, 0.4895, 0.06723, 0.3681, 0.06515, 0.3659, 0.06263, 0.3643, 0.05981, 0.3633, 0.05684, 0.363, 0.0, 0.363, 0.0, 0.3892, 0.04395, 0.3892, 0.04692, 0.3896, 0.04974, 0.3906, 0.05225, 0.3922, 0.05434, 0.3943, 0.1443, 0.5106, 0.1464, 0.5128, 0.1489, 0.5144, 0.1517, 0.5154, 0.1547, 0.5157, 0.1816, 0.5157, 0.1816, 0.4895, 0.9374, 0.5541, 0.9374, 0.6066, 0.9402, 0.6066, 0.9402, 0.5541, 0.9349, 0.5541, 0.9349, 0.6066, 0.9374, 0.6066, 0.9374, 0.5541, 0.5541, 0.3681, 0.5541, 0.4895, 0.6066, 0.4895, 0.6066, 0.3681, 0.4459, 0.3681, 0.3934, 0.3681, 0.3934, 0.3659, 0.4459, 0.3659, 0.8184, 0.6066, 0.8389, 0.6066, 0.8389, 0.5541, 0.8184, 0.5541, 0.5541, 0.4895, 0.5541, 0.5157, 0.6066, 0.5157, 0.6066, 0.4895, 0.8184, 0.6066, 0.8184, 0.5541, 0.8453, 0.5541, 0.8453, 0.6066, 0.3934, 0.3922, 0.3934, 0.3943, 0.4459, 0.3943, 0.4459, 0.3922, 0.5541, 0.5106, 0.6066, 0.5106, 0.6066, 0.5128, 0.5541, 0.5128, 0.8511, 0.5541, 0.8511, 0.6066, 0.8483, 0.6066, 0.8483, 0.5541, 0.8536, 0.5541, 0.8536, 0.6066, 0.8511, 0.6066, 0.8511, 0.5541, 0.0, 0.4459, 0.0, 0.3934, 0.04395, 0.3934, 0.04395, 0.4459, 0.04395, 0.3934, 0.04692, 0.3934, 0.04692, 0.4459, 0.04395, 0.4459, 0.1517, 0.4459, 0.1517, 0.3934, 0.1547, 0.3934, 0.1547, 0.4459, 0.04974, 0.3934, 0.05225, 0.3934, 0.05225, 0.4459, 0.04974, 0.4459, 0.06263, 0.3643, 0.06723, 0.3681, 0.06515, 0.3659, 0.1611, 0.4895, 0.1443, 0.5106, 0.1547, 0.5157, 0.3934, 0.363, 0.3934, 0.3892, 0.4459, 0.3892, 0.4459, 0.363, 0.05684, 0.3934, 0.05684, 0.4459, 0.05981, 0.4459, 0.05981, 0.3934, 0.04692, 0.3934, 0.04974, 0.3934, 0.04974, 0.4459, 0.04692, 0.4459, 0.0, 0.4459, 0.05684, 0.4459, 0.05684, 0.3934, 0.0, 0.3934, 0.05981, 0.3934, 0.05981, 0.4459, 0.06263, 0.4459, 0.06263, 0.3934, 0.8557, 0.5106, 0.8511, 0.5144, 0.8536, 0.5128, 0.8389, 0.4895, 0.8453, 0.5157, 0.8557, 0.5106, 0.9374, 0.3643, 0.9349, 0.3659, 0.9328, 0.3681, 0.9432, 0.363, 0.9374, 0.3643, 0.9328, 0.3681, 0.1443, 0.5106, 0.1464, 0.5128, 0.1547, 0.5157, 0.9432, 0.363, 0.9503, 0.3906, 0.9531, 0.3896, 0.9457, 0.3943, 0.8557, 0.5106, 0.8536, 0.5128, 0.8511, 0.5144, 0.8483, 0.5154, 0.8453, 0.5157, 0.8184, 0.5157, 0.8184, 0.4895, 0.8389, 0.4895, 0.9328, 0.3681, 0.9349, 0.3659, 0.9374, 0.3643, 0.9402, 0.3633, 0.9432, 0.363, 1.0, 0.363, 1.0, 0.3892, 0.956, 0.3892, 0.9531, 0.3896, 0.9503, 0.3906, 0.9477, 0.3922, 0.05684, 0.363, 0.04692, 0.3896, 0.04974, 0.3906, 0.05684, 0.363, 0.06723, 0.3681, 0.05981, 0.3633, 0.8557, 0.5106, 0.8453, 0.5157, 0.8483, 0.5154, 0.8557, 0.5106, 0.8483, 0.5154, 0.8511, 0.5144, 0.4459, 0.3659, 0.3934, 0.3659, 0.3934, 0.3681, 0.4459, 0.3681, 0.3934, 0.3681, 0.4459, 0.3681, 0.4459, 0.4895, 0.3934, 0.4895, 0.9374, 0.3934, 0.9374, 0.4459, 0.9402, 0.4459, 0.9402, 0.3934, 0.06263, 0.3934, 0.06263, 0.4459, 0.06515, 0.4459, 0.06515, 0.3934, 0.1611, 0.4459, 0.1816, 0.4459, 0.1816, 0.3934, 0.1611, 0.3934, 0.3934, 0.4895, 0.4459, 0.4895, 0.4459, 0.5157, 0.3934, 0.5157, 0.3934, 0.3943, 0.3934, 0.5106, 0.4459, 0.5106, 0.4459, 0.3943, 0.1816, 0.3934, 0.1816, 0.4459, 0.1547, 0.4459, 0.1547, 0.3934, 0.3934, 0.5128, 0.4459, 0.5128, 0.4459, 0.5106, 0.3934, 0.5106, 0.1517, 0.3934, 0.1517, 0.4459, 0.1489, 0.4459, 0.1489, 0.3934, 0.8453, 0.4459, 0.8453, 0.3934, 0.8483, 0.3934, 0.8483, 0.4459, 0.956, 0.4459, 0.956, 0.3934, 1.0, 0.3934, 1.0, 0.4459, 0.1489, 0.3934, 0.1489, 0.4459, 0.1464, 0.4459, 0.1464, 0.3934, 0.9531, 0.3934, 0.956, 0.3934, 0.956, 0.4459, 0.9531, 0.4459, 0.9477, 0.3934, 0.9503, 0.3934, 0.9503, 0.4459, 0.9477, 0.4459, 0.1611, 0.4895, 0.06723, 0.3681, 0.06515, 0.3659, 0.06263, 0.3643, 0.05981, 0.3633, 0.05684, 0.363, 0.0, 0.363, 0.0, 0.3892, 0.04395, 0.3892, 0.04692, 0.3896, 0.04974, 0.3906, 0.05225, 0.3922, 0.05434, 0.3943, 0.1443, 0.5106, 0.1464, 0.5128, 0.1489, 0.5144, 0.1517, 0.5154, 0.1547, 0.5157, 0.1816, 0.5157, 0.1816, 0.4895, 0.3934, 0.363, 0.4459, 0.363, 0.4459, 0.3892, 0.3934, 0.3892, 0.3934, 0.3943, 0.3934, 0.3922, 0.4459, 0.3922, 0.4459, 0.3943, 0.9503, 0.3934, 0.9531, 0.3934, 0.9531, 0.4459, 0.9503, 0.4459, 1.0, 0.3934, 0.9432, 0.3934, 0.9432, 0.4459, 1.0, 0.4459, 0.9402, 0.3934, 0.9402, 0.4459, 0.9432, 0.4459, 0.9432, 0.3934, 0.9457, 0.3943, 0.9328, 0.3681, 0.8389, 0.4895, 0.8557, 0.5106, 0.1464, 0.5128, 0.1517, 0.5154, 0.1547, 0.5157, 0.9503, 0.3906, 0.9432, 0.363, 0.9328, 0.3681, 0.9477, 0.3922, 0.05981, 0.3633, 0.06723, 0.3681, 0.06263, 0.3643, 0.06723, 0.3681, 0.05225, 0.3922, 0.05434, 0.3943, 1.0, 0.363, 0.9432, 0.363, 0.956, 0.3892, 1.0, 0.3892, 0.04395, 0.3892, 0.05684, 0.363, 0.0, 0.363, 0.0, 0.3892, 0.8389, 0.4895, 0.8184, 0.4895, 0.8184, 0.5157, 0.8453, 0.5157, 0.1611, 0.4895, 0.1547, 0.5157, 0.1816, 0.5157, 0.1816, 0.4895, 0.1464, 0.5128, 0.1489, 0.5144, 0.1517, 0.5154, 0.9477, 0.3922, 0.9503, 0.3906, 0.9531, 0.3896, 0.956, 0.3892, 1.0, 0.3892, 1.0, 0.363, 0.9432, 0.363, 0.9402, 0.3633, 0.9374, 0.3643, 0.9349, 0.3659, 0.9328, 0.3681, 0.8389, 0.4895, 0.8184, 0.4895, 0.8184, 0.5157, 0.8453, 0.5157, 0.8483, 0.5154, 0.8511, 0.5144, 0.8536, 0.5128, 0.8557, 0.5106, 0.9457, 0.3943, 0.9349, 0.3934, 0.9349, 0.4459, 0.9374, 0.4459, 0.9374, 0.3934, 0.04692, 0.2326, 0.04974, 0.2326, 0.04974, 0.2851, 0.04692, 0.2851, 0.3934, 0.3681, 0.3934, 0.4895, 0.4459, 0.4895, 0.4459, 0.3681, 0.2851, 0.3681, 0.2326, 0.3681, 0.2326, 0.3659, 0.2851, 0.3659, 0.8184, 0.4459, 0.8389, 0.4459, 0.8389, 0.3934, 0.8184, 0.3934, 0.3934, 0.4895, 0.3934, 0.5157, 0.4459, 0.5157, 0.4459, 0.4895, 0.3934, 0.3943, 0.4459, 0.3943, 0.4459, 0.5106, 0.3934, 0.5106, 0.8184, 0.4459, 0.8184, 0.3934, 0.8453, 0.3934, 0.8453, 0.4459, 0.3934, 0.5106, 0.4459, 0.5106, 0.4459, 0.5128, 0.3934, 0.5128, 0.8511, 0.3934, 0.8511, 0.4459, 0.8483, 0.4459, 0.8483, 0.3934, 0.8536, 0.3934, 0.8536, 0.4459, 0.8511, 0.4459, 0.8511, 0.3934, 0.0, 0.2851, 0.0, 0.2326, 0.04395, 0.2326, 0.04395, 0.2851, 0.04395, 0.2326, 0.04692, 0.2326, 0.04692, 0.2851, 0.04395, 0.2851, 0.1517, 0.2851, 0.1517, 0.2326, 0.1547, 0.2326, 0.1547, 0.2851, 0.04974, 0.2326, 0.05225, 0.2326, 0.05225, 0.2851, 0.04974, 0.2851, 0.2326, 0.363, 0.2326, 0.3892, 0.2851, 0.3892, 0.2851, 0.363, 0.2326, 0.5128, 0.2851, 0.5128, 0.2851, 0.5106, 0.2326, 0.5106, 0.2326, 0.3922, 0.2326, 0.3943, 0.2851, 0.3943, 0.2851, 0.3922, 0.0, 0.2851, 0.05684, 0.2851, 0.05684, 0.2326, 0.0, 0.2326, 0.05684, 0.2326, 0.05684, 0.2851, 0.05981, 0.2851, 0.05981, 0.2326, 0.9457, 0.3943, 0.8557, 0.5106, 0.8536, 0.5128, 0.8511, 0.5144, 0.8483, 0.5154, 0.8453, 0.5157, 0.8184, 0.5157, 0.8184, 0.4895, 0.8389, 0.4895, 0.9328, 0.3681, 0.9349, 0.3659, 0.9374, 0.3643, 0.9402, 0.3633, 0.9432, 0.363, 1.0, 0.363, 1.0, 0.3892, 0.956, 0.3892, 0.9531, 0.3896, 0.9503, 0.3906, 0.9477, 0.3922, 0.2851, 0.3659, 0.2326, 0.3659, 0.2326, 0.3681, 0.2851, 0.3681, 0.05981, 0.2326, 0.05981, 0.2851, 0.06263, 0.2851, 0.06263, 0.2326, 0.2326, 0.3681, 0.2851, 0.3681, 0.2851, 0.4895, 0.2326, 0.4895, 0.06263, 0.2326, 0.06263, 0.2851, 0.06515, 0.2851, 0.06515, 0.2326, 0.1611, 0.2851, 0.1816, 0.2851, 0.1816, 0.2326, 0.1611, 0.2326, 0.2326, 0.4895, 0.2851, 0.4895, 0.2851, 0.5157, 0.2326, 0.5157, 0.2326, 0.3943, 0.2326, 0.5106, 0.2851, 0.5106, 0.2851, 0.3943, 0.1816, 0.2326, 0.1816, 0.2851, 0.1547, 0.2851, 0.1547, 0.2326, 0.1517, 0.2326, 0.1517, 0.2851, 0.1489, 0.2851, 0.1489, 0.2326, 0.8453, 0.2851, 0.8453, 0.2326, 0.8483, 0.2326, 0.8483, 0.2851, 0.956, 0.2851, 0.956, 0.2326, 1.0, 0.2326, 1.0, 0.2851, 0.2326, 0.4895, 0.2326, 0.5157, 0.2851, 0.5157, 0.2851, 0.4895, 0.1489, 0.2326, 0.1489, 0.2851, 0.1464, 0.2851, 0.1464, 0.2326, 0.9531, 0.2326, 0.956, 0.2326, 0.956, 0.2851, 0.9531, 0.2851, 0.9477, 0.2326, 0.9503, 0.2326, 0.9503, 0.2851, 0.9477, 0.2851, 0.1611, 0.4895, 0.06723, 0.3681, 0.06515, 0.3659, 0.06263, 0.3643, 0.05981, 0.3633, 0.05684, 0.363, 0.0, 0.363, 0.0, 0.3892, 0.04395, 0.3892, 0.04692, 0.3896, 0.04974, 0.3906, 0.05225, 0.3922, 0.05434, 0.3943, 0.1443, 0.5106, 0.1464, 0.5128, 0.1489, 0.5144, 0.1517, 0.5154, 0.1547, 0.5157, 0.1816, 0.5157, 0.1816, 0.4895, 0.05225, 0.3922, 0.04974, 0.3906, 0.04692, 0.3896, 0.04395, 0.3892, 0.0, 0.3892, 0.0, 0.363, 0.05684, 0.363, 0.05981, 0.3633, 0.06263, 0.3643, 0.06515, 0.3659, 0.06723, 0.3681, 0.1611, 0.4895, 0.1816, 0.4895, 0.1816, 0.5157, 0.1547, 0.5157, 0.1517, 0.5154, 0.1489, 0.5144, 0.1464, 0.5128, 0.1443, 0.5106, 0.05434, 0.3943, 0.06723, 0.3681, 0.05684, 0.363, 0.04974, 0.3906, 0.05225, 0.3922, 0.2326, 0.363, 0.2851, 0.363, 0.2851, 0.3892, 0.2326, 0.3892, 0.2326, 0.3943, 0.2326, 0.3922, 0.2851, 0.3922, 0.2851, 0.3943, 0.9503, 0.2326, 0.9531, 0.2326, 0.9531, 0.2851, 0.9503, 0.2851, 1.0, 0.2326, 0.9432, 0.2326, 0.9432, 0.2851, 1.0, 0.2851, 0.9402, 0.2326, 0.9402, 0.2851, 0.9432, 0.2851, 0.9432, 0.2326, 0.9374, 0.2326, 0.9374, 0.2851, 0.9402, 0.2851, 0.9402, 0.2326, 0.9349, 0.2326, 0.9349, 0.2851, 0.9374, 0.2851, 0.9374, 0.2326, 0.2326, 0.3681, 0.2326, 0.4895, 0.2851, 0.4895, 0.2851, 0.3681, 0.8184, 0.2851, 0.8389, 0.2851, 0.8389, 0.2326, 0.8184, 0.2326, 0.8184, 0.2851, 0.8184, 0.2326, 0.8453, 0.2326, 0.8453, 0.2851, 0.2326, 0.3943, 0.2851, 0.3943, 0.2851, 0.5106, 0.2326, 0.5106, 0.2326, 0.5106, 0.2851, 0.5106, 0.2851, 0.5128, 0.2326, 0.5128, 0.8511, 0.2326, 0.8511, 0.2851, 0.8483, 0.2851, 0.8483, 0.2326, 0.8536, 0.2326, 0.8536, 0.2851, 0.8511, 0.2851, 0.8511, 0.2326, 0.1517, 0.7674, 0.1517, 0.7149, 0.1547, 0.7149, 0.1547, 0.7674, 0.1443, 0.5106, 0.05434, 0.3943, 0.05225, 0.3922, 0.04974, 0.3906, 0.04692, 0.3896, 0.04395, 0.3892, 0.0, 0.3892, 0.0, 0.363, 0.05684, 0.363, 0.05981, 0.3633, 0.06263, 0.3643, 0.06515, 0.3659, 0.06723, 0.3681, 0.1611, 0.4895, 0.1816, 0.4895, 0.1816, 0.5157, 0.1547, 0.5157, 0.1517, 0.5154, 0.1489, 0.5144, 0.1464, 0.5128])
me_shape_9_indexedfaceset_002.materials.append(mat_plastic_chip)
me_shape_9_indexedfaceset_002.materials.append(mat_metal_pins)
me_shape_9_indexedfaceset_002.materials.append(mat_white_markings)
me_shape_9_indexedfaceset_002.update()
me_shape_9_indexedfaceset_002.normals_split_custom_set([tuple(v) for v in zip(*[iter([0.0, -1.0, 0.0, 0.0, -1.0, 0.0, 0.0, -1.0, 0.0, 0.0, -1.0, 0.0, 0.0, 0.9899, -0.1417, 0.0, 0.9899, -0.1417, 0.0, 0.9899, -0.1417, 0.0, 0.9899, -0.1417, -0.9899, 0.0, -0.1417, -0.9899, 0.0, -0.1417, -0.9899, 0.0, -0.1417, -0.9899, 0.0, -0.1417, -0.9952, 0.09801, 0.0, -0.9952, 0.09801, 0.0, -0.9952, 0.09801, 0.0, -0.9952, 0.09801, 0.0, 0.773, 0.6344, 0.0, 0.773, 0.6344, 0.0, 0.773, 0.6344, 0.0, 0.773, 0.6344, 0.0, 0.0, 1.0, 0.0, 0.0, 1.0, 0.0, 0.0, 1.0, 0.0, 0.0, 1.0, 0.0, 0.6344, -0.773, 0.0, 0.6344, -0.773, 0.0, 0.6344, -0.773, 0.0, 0.6344, -0.773, 0.0, 0.9899, 0.0, -0.1417, 0.9899, 0.0, -0.1417, 0.9899, 0.0, -0.1417, 0.9899, 0.0, -0.1417, 0.09801, 0.9952, 0.0, 0.09801, 0.9952, 0.0, 0.09801, 0.9952, 0.0, 0.09801, 0.9952, 0.0, 0.0, 0.9918, 0.1274, 0.0, 0.9918, 0.1274, 0.0, 0.9918, 0.1274, 0.0, 0.9918, 0.1274, -0.8819, 0.4714, 0.0, -0.8819, 0.4714, 0.0, -0.8819, 0.4714, 0.0, -0.8819, 0.4714, 0.0, 0.9918, 0.0, 0.1274, 0.9918, 0.0, 0.1274, 0.9918, 0.0, 0.1274, 0.9918, 0.0, 0.1274, 0.4714, 0.8819, 0.0, 0.4714, 0.8819, 0.0, 0.4714, 0.8819, 0.0, 0.4714, 0.8819, 0.0, -0.9918, 0.0, 0.1274, -0.9918, 0.0, 0.1274, -0.9918, 0.0, 0.1274, -0.9918, 0.0, 0.1274, -0.9569, 0.2903, 0.0, -0.9569, 0.2903, 0.0, -0.9569, 0.2903, 0.0, -0.9569, 0.2903, 0.0, 0.6344, 0.773, 0.0, 0.6344, 0.773, 0.0, 0.6344, 0.773, 0.0, 0.6344, 0.773, 0.0, 0.2903, 0.9569, 0.0, 0.2903, 0.9569, 0.0, 0.2903, 0.9569, 0.0, 0.2903, 0.9569, 0.0, 0.773, -0.6344, 0.0, 0.773, -0.6344, 0.0, 0.773, -0.6344, 0.0, 0.773, -0.6344, 0.0, 0.8819, -0.4714, 0.0, 0.8819, -0.4714, 0.0, 0.8819, -0.4714, 0.0, 0.8819, -0.4714, 0.0, -0.2903, 0.9569, 0.0, -0.2903, 0.9569, 0.0, -0.2903, 0.9569, 0.0, -0.2903, 0.9569, 0.0, 3.819e-08, 0.0, 1.0, 3.819e-08, 0.0, 1.0, 3.819e-08, 0.0, 1.0, 3.819e-08, 0.0, 1.0, 3.819e-08, 0.0, 1.0, 3.819e-08, 0.0, 1.0, 3.819e-08, 0.0, 1.0, 3.819e-08, 0.0, 1.0, 3.819e-08, 0.0, 1.0, 3.819e-08, 0.0, 1.0, 3.819e-08, 0.0, 1.0, 3.819e-08, 0.0, 1.0, 3.819e-08, 0.0, 1.0, 3.819e-08, 0.0, 1.0, 3.819e-08, 0.0, 1.0, 3.819e-08, 0.0, 1.0, 3.819e-08, 0.0, 1.0, 3.819e-08, 0.0, 1.0, 3.819e-08, 0.0, 1.0, 3.819e-08, 0.0, 1.0, 3.819e-08, 0.0, 1.0, 3.819e-08, 0.0, 1.0, 3.819e-08, 0.0, 1.0, 3.819e-08, 0.0, 1.0, 3.819e-08, 0.0, 1.0, 3.819e-08, 0.0, 1.0, 3.819e-08, 0.0, 1.0, 3.819e-08, 0.0, 1.0, 3.819e-08, 0.0, 1.0, 3.819e-08, 0.0, 1.0, 3.819e-08, 0.0, 1.0, 3.819e-08, 0.0, 1.0, -0.9569, -0.2903, 0.0, -0.9569, -0.2903, 0.0, -0.9569, -0.2903, 0.0, -0.9569, -0.2903, 0.0, -0.2903, -0.9569, 0.0, -0.2903, -0.9569, 0.0, -0.2903, -0.9569, 0.0, -0.2903, -0.9569, 0.0, -2.673e-07, 0.0, -1.0, -2.673e-07, 0.0, -1.0, -2.673e-07, 0.0, -1.0, -2.673e-07, 0.0, -1.0, -2.673e-07, 0.0, -1.0, -2.673e-07, 0.0, -1.0, -2.673e-07, 0.0, -1.0, -2.673e-07, 0.0, -1.0, -2.673e-07, 0.0, -1.0, -2.673e-07, 0.0, -1.0, -2.673e-07, 0.0, -1.0, -2.673e-07, 0.0, -1.0, -2.673e-07, 0.0, -1.0, -2.673e-07, 0.0, -1.0, -2.673e-07, 0.0, -1.0, -2.673e-07, 0.0, -1.0, -2.673e-07, 0.0, -1.0, -2.673e-07, 0.0, -1.0, -2.673e-07, 0.0, -1.0, -2.673e-07, 0.0, -1.0, -2.673e-07, 0.0, -1.0, -2.673e-07, 0.0, -1.0, -2.673e-07, 0.0, -1.0, -2.673e-07, 0.0, -1.0, -2.673e-07, 0.0, -1.0, -2.673e-07, 0.0, -1.0, -2.673e-07, 0.0, -1.0, -2.673e-07, 0.0, -1.0, -2.673e-07, 0.0, -1.0, -2.673e-07, 0.0, -1.0, -2.673e-07, 0.0, -1.0, -2.673e-07, 0.0, -1.0, 0.9952, 0.09802, 0.0, 0.9952, 0.09802, 0.0, 0.9952, 0.09802, 0.0, 0.9952, 0.09802, 0.0, -0.4714, 0.8819, 0.0, -0.4714, 0.8819, 0.0, -0.4714, 0.8819, 0.0, -0.4714, 0.8819, 0.0, -0.09802, -0.9952, 0.0, -0.09802, -0.9952, 0.0, -0.09802, -0.9952, 0.0, -0.09802, -0.9952, 0.0, -0.09801, 0.9952, 0.0, -0.09801, 0.9952, 0.0, -0.09801, 0.9952, 0.0, -0.09801, 0.9952, 0.0, -0.8819, -0.4714, 0.0, -0.8819, -0.4714, 0.0, -0.8819, -0.4714, 0.0, -0.8819, -0.4714, 0.0, 0.09802, -0.9952, 0.0, 0.09802, -0.9952, 0.0, 0.09802, -0.9952, 0.0, 0.09802, -0.9952, 0.0, -0.6344, 0.773, 0.0, -0.6344, 0.773, 0.0, -0.6344, 0.773, 0.0, -0.6344, 0.773, 0.0, 0.9569, 0.2903, 0.0, 0.9569, 0.2903, 0.0, 0.9569, 0.2903, 0.0, 0.9569, 0.2903, 0.0, -0.773, -0.6344, 0.0, -0.773, -0.6344, 0.0, -0.773, -0.6344, 0.0, -0.773, -0.6344, 0.0, 0.9952, -0.09802, 0.0, 0.9952, -0.09802, 0.0, 0.9952, -0.09802, 0.0, 0.9952, -0.09802, 0.0, -0.4714, -0.8819, 0.0, -0.4714, -0.8819, 0.0, -0.4714, -0.8819, 0.0, -0.4714, -0.8819, 0.0, 0.2903, -0.9569, 0.0, 0.2903, -0.9569, 0.0, 0.2903, -0.9569, 0.0, 0.2903, -0.9569, 0.0, -0.6344, -0.773, 0.0, -0.6344, -0.773, 0.0, -0.6344, -0.773, 0.0, -0.6344, -0.773, 0.0, 0.9569, -0.2903, 0.0, 0.9569, -0.2903, 0.0, 0.9569, -0.2903, 0.0, 0.9569, -0.2903, 0.0, -0.773, 0.6344, 0.0, -0.773, 0.6344, 0.0, -0.773, 0.6344, 0.0, -0.773, 0.6344, 0.0, -0.9952, -0.09801, 0.0, -0.9952, -0.09801, 0.0, -0.9952, -0.09801, 0.0, -0.9952, -0.09801, 0.0, 0.0, 0.0, 1.0, 0.0, 0.0, 1.0, 0.0, 0.0, 1.0, 0.0, 0.0, 1.0, 0.0, -0.9899, -0.1417, 0.0, -0.9899, -0.1417, 0.0, -0.9899, -0.1417, 0.0, -0.9899, -0.1417, 0.8819, 0.4714, 0.0, 0.8819, 0.4714, 0.0, 0.8819, 0.4714, 0.0, 0.8819, 0.4714, 0.0, 0.4714, -0.8819, 0.0, 0.4714, -0.8819, 0.0, 0.4714, -0.8819, 0.0, 0.4714, -0.8819, 0.0, 0.0, -0.9918, 0.1274, 0.0, -0.9918, 0.1274, 0.0, -0.9918, 0.1274, 0.0, -0.9918, 0.1274, 0.0, 0.0, -1.0, 0.0, 0.0, -1.0, 0.0, 0.0, -1.0, 0.0, 0.0, -1.0, 1.0, 0.0, 0.0, 1.0, 0.0, 0.0, 1.0, 0.0, 0.0, 1.0, 0.0, 0.0, -1.0, 0.0, 0.0, -1.0, 0.0, 0.0, -1.0, 0.0, 0.0, -1.0, 0.0, 0.0, 0.755, 0.0, -0.6558, 0.755, 0.0, -0.6558, 0.6323, 0.0, -0.7747, 0.6323, 0.0, -0.7747, -0.6323, 0.0, 0.7747, -0.755, 0.0, 0.6558, -0.755, 0.0, 0.6558, -0.6323, 0.0, 0.7747, 0.0, 0.0, 1.0, 0.0, 0.0, 1.0, -0.05701, 0.0, 0.9984, -0.05701, 0.0, 0.9984, -0.6323, 0.0, -0.7747, -0.6323, 0.0, -0.7747, -0.755, 0.0, -0.6558, -0.755, 0.0, -0.6558, -0.05701, 0.0, 0.9984, -0.2262, 0.0, 0.9741, -0.2262, 0.0, 0.9741, -0.05701, 0.0, 0.9984, -0.4406, 0.0, 0.8977, -0.6323, 0.0, 0.7747, -0.6323, 0.0, 0.7747, -0.4406, 0.0, 0.8977, 0.0, 1.0, 4.153e-08, 0.0, 1.0, -1.714e-07, 0.0, 1.0, 0.0, 0.0, 1.0, 1.748e-07, 0.0, -1.0, 1.4e-08, 0.0, -1.0, 1.4e-08, 0.0, -1.0, 1.4e-08, 0.0, -1.0, 1.4e-08, 0.0, -1.0, 1.4e-08, 0.0, -1.0, 1.4e-08, 0.0, -1.0, 1.4e-08, 0.0, -1.0, 1.4e-08, 0.0, -1.0, 1.4e-08, 0.0, -1.0, 1.4e-08, 0.0, -1.0, 1.4e-08, 0.0, -1.0, 1.4e-08, 0.0, -1.0, 1.4e-08, 0.0, -1.0, 1.4e-08, 0.0, -1.0, 1.4e-08, 0.0, -1.0, 1.4e-08, 0.0, -1.0, 1.4e-08, 0.0, -1.0, 1.4e-08, 0.0, -1.0, 1.4e-08, 0.0, -1.0, 1.4e-08, -0.2262, 0.0, 0.9741, -0.4406, 0.0, 0.8977, -0.4406, 0.0, 0.8977, -0.2262, 0.0, 0.9741, 0.4406, 0.0, -0.8977, 0.4406, 0.0, -0.8977, 0.6323, 0.0, -0.7747, 0.6323, 0.0, -0.7747, -1.0, 0.0, 0.0, -1.0, 0.0, 0.0, -1.0, 0.0, 0.0, -1.0, 0.0, 0.0, 0.0, 0.0, -1.0, 0.05701, 0.0, -0.9984, 0.05701, 0.0, -0.9984, 0.0, 0.0, -1.0, 0.05701, 0.0, -0.9984, 0.05701, 0.0, -0.9984, 0.2262, 0.0, -0.9741, 0.2262, 0.0, -0.9741, 0.0, -1.0, -4.947e-07, 0.0, -1.0, -4.947e-07, 0.0, -1.0, -4.947e-07, 0.0, -1.0, -4.947e-07, 0.0, -1.0, -4.947e-07, 0.0, -1.0, -4.947e-07, 0.0, -1.0, -4.947e-07, 0.0, -1.0, -4.947e-07, 0.0, -1.0, -4.947e-07, 0.0, -1.0, -4.947e-07, 0.0, -1.0, -4.947e-07, 0.0, -1.0, -4.947e-07, 0.0, -1.0, -4.947e-07, 0.0, -1.0, -4.947e-07, 0.0, -1.0, -4.947e-07, 0.0, -1.0, -4.947e-07, 0.0, -1.0, -4.947e-07, 0.0, -1.0, -4.947e-07, 0.0, -1.0, -4.947e-07, 0.0, -1.0, -4.947e-07, 0.0, 0.0, -1.0, 0.0, 0.0, -1.0, 0.0, 0.0, -1.0, 0.0, 0.0, -1.0, 0.755, 0.0, -0.6558, 0.755, 0.0, -0.6558, 0.7911, 0.0, -0.6117, 0.7911, 0.0, -0.6117, 0.2262, 0.0, -0.9741, 0.2262, 0.0, -0.9741, 0.4406, 0.0, -0.8977, 0.4406, 0.0, -0.8977, 1.0, 0.0, 0.0, 1.0, 0.0, 0.0, 1.0, 0.0, 0.0, 1.0, 0.0, 0.0, -0.2262, 0.0, 0.9741, -0.2262, 0.0, 0.9741, -0.4406, 0.0, 0.8977, -0.4406, 0.0, 0.8977, -0.755, 0.0, 0.6558, -0.755, 0.0, 0.6558, -0.755, 0.0, 0.6558, -0.755, 0.0, 0.6558, 0.0, 0.0, 1.0, 0.0, 0.0, 1.0, -0.05701, 0.0, 0.9984, -0.05701, 0.0, 0.9984, -0.6323, 0.0, 0.7747, -0.6323, 0.0, 0.7747, -0.755, 0.0, 0.6558, -0.755, 0.0, 0.6558, 0.05701, 0.0, 0.9984, 0.05701, 0.0, 0.9984, 0.0, 0.0, 1.0, 0.0, 0.0, 1.0, 0.05701, 0.0, 0.9984, 0.05701, 0.0, 0.9984, 0.2262, 0.0, 0.9741, 0.2262, 0.0, 0.9741, 0.4406, 0.0, 0.8977, 0.2262, 0.0, 0.9741, 0.2262, 0.0, 0.9741, 0.4406, 0.0, 0.8977, -0.4406, 0.0, 0.8977, -0.4406, 0.0, 0.8977, -0.6323, 0.0, 0.7747, -0.6323, 0.0, 0.7747, 0.2262, 0.0, 0.9741, 0.05701, 0.0, 0.9984, 0.05701, 0.0, 0.9984, 0.2262, 0.0, 0.9741, 0.6323, 0.0, 0.7747, 0.4406, 0.0, 0.8977, 0.4406, 0.0, 0.8977, 0.6323, 0.0, 0.7747, 0.0, 1.0, 5.6e-08, 0.0, 1.0, 5.6e-08, 0.0, 1.0, 5.6e-08, 0.0, 1.0, 5.6e-08, 0.0, 1.0, 5.6e-08, 0.0, 1.0, 5.6e-08, 0.0, 1.0, 5.6e-08, 0.0, 1.0, 5.6e-08, 0.0, 1.0, 5.6e-08, 0.0, 1.0, 5.6e-08, 0.0, 1.0, 5.6e-08, 0.0, 1.0, 5.6e-08, 0.0, 1.0, 5.6e-08, 0.0, 1.0, 5.6e-08, 0.0, 1.0, 5.6e-08, 0.0, 1.0, 5.6e-08, 0.0, 1.0, 5.6e-08, 0.0, 1.0, 5.6e-08, 0.0, 1.0, 5.6e-08, 0.0, 1.0, 5.6e-08, 0.0, 1.0, -7.233e-08, 0.0, 1.0, -7.233e-08, 0.0, 1.0, -7.233e-08, 0.0, 1.0, -7.233e-08, 0.0, 1.0, -7.233e-08, 0.0, 1.0, -7.233e-08, 0.0, 1.0, -7.233e-08, 0.0, 1.0, -7.233e-08, 0.0, 1.0, -7.233e-08, 0.0, 1.0, -7.233e-08, 0.0, 1.0, -7.233e-08, 0.0, 1.0, -7.233e-08, 0.0, 1.0, -7.233e-08, 0.0, 1.0, -7.233e-08, 0.0, 1.0, -7.233e-08, 0.0, 1.0, -7.233e-08, 0.0, 1.0, -7.233e-08, 0.0, 1.0, -7.233e-08, 0.0, 1.0, -7.233e-08, 0.0, 1.0, -7.233e-08, 0.0, 0.0, -1.0, 0.05701, 0.0, -0.9984, 0.05701, 0.0, -0.9984, 0.0, 0.0, -1.0, 0.755, 0.0, 0.6558, 0.6323, 0.0, 0.7747, 0.6323, 0.0, 0.7747, 0.755, 0.0, 0.6558, 1.0, 0.0, 0.0, 1.0, 0.0, 0.0, 1.0, 0.0, 0.0, 1.0, 0.0, 0.0, 0.0, 0.0, -1.0, -0.05701, 0.0, -0.9984, -0.05701, 0.0, -0.9984, 0.0, 0.0, -1.0, -0.2262, 0.0, -0.9741, -0.2262, 0.0, -0.9741, -0.05701, 0.0, -0.9984, -0.05701, 0.0, -0.9984, -0.4406, 0.0, -0.8977, -0.4406, 0.0, -0.8977, -0.2262, 0.0, -0.9741, -0.2262, 0.0, -0.9741, -0.6323, 0.0, -0.7747, -0.6323, 0.0, -0.7747, -0.4406, 0.0, -0.8977, -0.4406, 0.0, -0.8977, -0.755, 0.0, -0.6558, -0.7911, 0.0, -0.6117, -0.7911, 0.0, -0.6117, -0.755, 0.0, -0.6558, 0.755, 0.0, -0.6558, 0.755, 0.0, -0.6558, 0.6323, 0.0, -0.7747, 0.6323, 0.0, -0.7747, 0.0, 0.0, -1.0, 0.0, 0.0, -1.0, 0.0, 0.0, -1.0, 0.0, 0.0, -1.0, -1.0, 0.0, 0.0, -1.0, 0.0, 0.0, -1.0, 0.0, 0.0, -1.0, 0.0, 0.0, 0.755, 0.0, 0.6558, 0.755, 0.0, 0.6558, 0.755, 0.0, 0.6558, 0.755, 0.0, 0.6558, 0.0, 0.0, 1.0, 0.0, 0.0, 1.0, 0.05701, 0.0, 0.9984, 0.05701, 0.0, 0.9984, 0.755, 0.0, 0.6558, 0.755, 0.0, 0.6558, 0.6323, 0.0, 0.7747, 0.6323, 0.0, 0.7747, 0.4406, 0.0, 0.8977, 0.4406, 0.0, 0.8977, 0.2262, 0.0, 0.9741, 0.2262, 0.0, 0.9741, 0.6323, 0.0, 0.7747, 0.6323, 0.0, 0.7747, 0.4406, 0.0, 0.8977, 0.4406, 0.0, 0.8977, 0.0, 0.0, 1.0, 0.0, 0.0, 1.0, -0.05701, 0.0, 0.9984, -0.05701, 0.0, 0.9984, -0.05701, 0.0, 0.9984, -0.2262, 0.0, 0.9741, -0.2262, 0.0, 0.9741, -0.05701, 0.0, 0.9984, -0.2262, 0.0, 0.9741, -0.2262, 0.0, 0.9741, -0.05701, 0.0, 0.9984, -0.05701, 0.0, 0.9984, -0.4406, 0.0, 0.8977, -0.6323, 0.0, 0.7747, -0.6323, 0.0, 0.7747, -0.4406, 0.0, 0.8977, -0.2262, 0.0, 0.9741, -0.4406, 0.0, 0.8977, -0.4406, 0.0, 0.8977, -0.2262, 0.0, 0.9741, -1.0, 0.0, 0.0, -1.0, 0.0, 0.0, -1.0, 0.0, 0.0, -1.0, 0.0, 0.0, -0.6323, 0.0, 0.7747, -0.755, 0.0, 0.6558, -0.755, 0.0, 0.6558, -0.6323, 0.0, 0.7747, 0.05701, 0.0, -0.9984, 0.05701, 0.0, -0.9984, 0.2262, 0.0, -0.9741, 0.2262, 0.0, -0.9741, 0.6323, 0.0, 0.7747, 0.4406, 0.0, 0.8977, 0.4406, 0.0, 0.8977, 0.6323, 0.0, 0.7747, 0.0, 1.0, 4.647e-07, 0.0, 1.0, 1.476e-05, 0.0, 1.0, -3.249e-06, 0.0, 1.0, 1.648e-07, 0.0, 1.0, 3.856e-07, 0.0, 1.0, 6.516e-08, -0.6323, 0.0, -0.7747, -0.6323, 0.0, -0.7747, -0.755, 0.0, -0.6558, -0.755, 0.0, -0.6558, 0.2262, 0.0, -0.9741, 0.2262, 0.0, -0.9741, 0.4407, 0.0, -0.8977, 0.4407, 0.0, -0.8977, 0.755, 0.0, -0.6558, 0.755, 0.0, -0.6558, 0.7911, 0.0, -0.6117, 0.7911, 0.0, -0.6117, 0.4407, 0.0, -0.8977, 0.4407, 0.0, -0.8977, 0.6323, 0.0, -0.7747, 0.6323, 0.0, -0.7747, 0.0, 0.0, -1.0, 0.0, 0.0, -1.0, 0.0, 0.0, -1.0, 0.0, 0.0, -1.0, 1.0, 0.0, 0.0, 1.0, 0.0, 0.0, 1.0, 0.0, 0.0, 1.0, 0.0, 0.0, -0.755, 0.0, 0.6558, -0.755, 0.0, 0.6558, -0.755, 0.0, 0.6558, -0.755, 0.0, 0.6558, 0.0, 0.0, 1.0, 0.0, 0.0, 1.0, -0.05701, 0.0, 0.9984, -0.05701, 0.0, 0.9984, -0.6323, 0.0, 0.7747, -0.6323, 0.0, 0.7747, -0.755, 0.0, 0.6558, -0.755, 0.0, 0.6558, -0.2262, 0.0, 0.9741, -0.2262, 0.0, 0.9741, -0.4406, 0.0, 0.8977, -0.4406, 0.0, 0.8977, 0.05701, 0.0, 0.9984, 0.05701, 0.0, 0.9984, 0.2262, 0.0, 0.9741, 0.2262, 0.0, 0.9741, 0.05701, 0.0, 0.9984, 0.05701, 0.0, 0.9984, 0.0, 0.0, 1.0, 0.0, 0.0, 1.0, -0.4406, 0.0, 0.8977, -0.4406, 0.0, 0.8977, -0.6323, 0.0, 0.7747, -0.6323, 0.0, 0.7747, 0.2262, 0.0, 0.9741, 0.05701, 0.0, 0.9984, 0.05701, 0.0, 0.9984, 0.2262, 0.0, 0.9741, 0.755, 0.0, 0.6558, 0.6323, 0.0, 0.7747, 0.6323, 0.0, 0.7747, 0.755, 0.0, 0.6558, 0.0, 1.0, -4.139e-07, 0.0, 1.0, 1.884e-08, 0.0, 1.0, 1.351e-07, 0.0, 1.0, -1.587e-07, 0.0, 1.0, -1.587e-07, 0.0, 1.0, -1.587e-07, 0.0, 1.0, -1.587e-07, 0.0, 1.0, -1.587e-07, 0.0, 1.0, -1.587e-07, 0.0, 1.0, -1.587e-07, 0.0, 1.0, -1.587e-07, 0.0, 1.0, -1.587e-07, 0.0, 1.0, -1.587e-07, 0.0, 1.0, -1.587e-07, 0.0, 1.0, -1.587e-07, 0.0, 1.0, -1.587e-07, 0.0, 1.0, -1.587e-07, 0.0, 1.0, -1.587e-07, 0.0, 1.0, -1.587e-07, 0.0, 1.0, -1.587e-07, 0.0, 1.0, -1.587e-07, 0.0, 1.0, -1.587e-07, 0.0, 1.0, -1.587e-07, 0.0, 1.0, 1.167e-08, 0.0, 1.0, 1.167e-08, 0.0, 1.0, 1.167e-08, 0.0, 1.0, 1.167e-08, 0.0, 1.0, 1.167e-08, 0.0, 1.0, 1.167e-08, 0.0, 1.0, 1.167e-08, 0.0, 1.0, 1.167e-08, 0.0, 1.0, 1.167e-08, 0.0, 1.0, 1.167e-08, 0.0, 1.0, 1.167e-08, 0.0, 1.0, 1.167e-08, 0.0, 1.0, 1.167e-08, 0.0, 1.0, 1.167e-08, 0.0, 1.0, 1.167e-08, 0.0, 1.0, 1.167e-08, 0.0, 1.0, 1.167e-08, 0.0, 1.0, 1.167e-08, 0.0, 1.0, 1.167e-08, 0.0, 1.0, 1.167e-08, 0.755, 0.0, 0.6558, 0.755, 0.0, 0.6558, 0.755, 0.0, 0.6558, 0.755, 0.0, 0.6558, 0.4406, 0.0, 0.8977, 0.2262, 0.0, 0.9741, 0.2262, 0.0, 0.9741, 0.4406, 0.0, 0.8977, 1.0, 0.0, 0.0, 1.0, 0.0, 0.0, 1.0, 0.0, 0.0, 1.0, 0.0, 0.0, 0.0, 0.0, -1.0, -0.05701, 0.0, -0.9984, -0.05701, 0.0, -0.9984, 0.0, 0.0, -1.0, -0.2262, 0.0, -0.9741, -0.2262, 0.0, -0.9741, -0.05701, 0.0, -0.9984, -0.05701, 0.0, -0.9984, 0.0, 1.0, 4.647e-07, 0.0, 1.0, 6.516e-08, 0.0, 1.0, 3.856e-07, 0.0, 1.0, 7.467e-08, 0.0, 1.0, 7.467e-08, 0.0, 1.0, 7.467e-08, 0.0, 1.0, 7.467e-08, 0.0, 1.0, 7.467e-08, 0.0, 1.0, 7.467e-08, 0.0, 1.0, 7.467e-08, 0.0, 1.0, 7.467e-08, 0.0, 1.0, 7.467e-08, 0.0, 1.0, 7.467e-08, 0.0, 1.0, 7.467e-08, 0.0, 1.0, 7.467e-08, 0.0, 1.0, 7.467e-08, 0.0, 1.0, 7.467e-08, 0.0, 1.0, 7.467e-08, 0.0, 1.0, 7.467e-08, 0.0, 1.0, 7.467e-08, 0.0, 1.0, 7.467e-08, 0.0, 1.0, 7.467e-08, 0.0, 1.0, 7.467e-08, -0.4407, 0.0, -0.8977, -0.4407, 0.0, -0.8977, -0.2262, 0.0, -0.9741, -0.2262, 0.0, -0.9741, -0.6323, 0.0, -0.7747, -0.6323, 0.0, -0.7747, -0.4407, 0.0, -0.8977, -0.4407, 0.0, -0.8977, -0.755, 0.0, -0.6558, -0.7911, 0.0, -0.6117, -0.7911, 0.0, -0.6117, -0.755, 0.0, -0.6558, 0.755, 0.0, -0.6558, 0.755, 0.0, -0.6558, 0.6323, 0.0, -0.7747, 0.6323, 0.0, -0.7747, 0.0, 0.0, -1.0, 0.0, 0.0, -1.0, 0.0, 0.0, -1.0, 0.0, 0.0, -1.0, -1.0, 0.0, 0.0, -1.0, 0.0, 0.0, -1.0, 0.0, 0.0, -1.0, 0.0, 0.0, 0.0, 0.0, 1.0, 0.0, 0.0, 1.0, 0.05701, 0.0, 0.9984, 0.05701, 0.0, 0.9984, -0.6323, 0.0, 0.7747, -0.755, 0.0, 0.6558, -0.755, 0.0, 0.6558, -0.6323, 0.0, 0.7747, 0.755, 0.0, 0.6558, 0.755, 0.0, 0.6558, 0.6323, 0.0, 0.7747, 0.6323, 0.0, 0.7747, 0.4406, 0.0, 0.8977, 0.4406, 0.0, 0.8977, 0.2262, 0.0, 0.9741, 0.2262, 0.0, 0.9741, 0.6323, 0.0, 0.7747, 0.6323, 0.0, 0.7747, 0.4406, 0.0, 0.8977, 0.4406, 0.0, 0.8977, 0.0, 0.0, 1.0, 0.0, 0.0, 1.0, -0.05701, 0.0, 0.9984, -0.05701, 0.0, 0.9984, -0.05701, 0.0, 0.9984, -0.2262, 0.0, 0.9741, -0.2262, 0.0, 0.9741, -0.05701, 0.0, 0.9984, -0.2262, 0.0, 0.9741, -0.2262, 0.0, 0.9741, -0.05701, 0.0, 0.9984, -0.05701, 0.0, 0.9984, -0.4406, 0.0, 0.8977, -0.6323, 0.0, 0.7747, -0.6323, 0.0, 0.7747, -0.4406, 0.0, 0.8977, 0.0, 1.0, -2.889e-07, 0.0, 1.0, -1.714e-07, 0.0, 1.0, -7.381e-06, 0.0, 1.0, 4.153e-08, 0.0, 1.0, 1.748e-07, 0.0, 1.0, -5.797e-07, -1.0, 0.0, 0.0, -1.0, 0.0, 0.0, -1.0, 0.0, 0.0, -1.0, 0.0, 0.0, 0.05701, 0.0, -0.9984, 0.05701, 0.0, -0.9984, 0.2262, 0.0, -0.9741, 0.2262, 0.0, -0.9741, -0.2262, 0.0, 0.9741, -0.4406, 0.0, 0.8977, -0.4406, 0.0, 0.8977, -0.2262, 0.0, 0.9741, 0.0, 0.0, -1.0, 0.05701, 0.0, -0.9984, 0.05701, 0.0, -0.9984, 0.0, 0.0, -1.0, 0.2262, 0.0, -0.9741, 0.2262, 0.0, -0.9741, 0.4407, 0.0, -0.8977, 0.4407, 0.0, -0.8977, 0.0, 1.0, 5.505e-07, 0.0, 1.0, 5.779e-07, 0.0, 1.0, 1.476e-05, 0.0, 1.0, 5.505e-08, 0.0, 1.0, -4.062e-07, 0.0, 1.0, 5.505e-07, 0.0, 1.0, -3.249e-06, 0.0, 1.0, -7.381e-06, 0.0, 1.0, -4.139e-07, 0.0, 1.0, 4.647e-07, 0.0, 1.0, -3.249e-06, 0.0, 1.0, -4.139e-07, 0.0, 1.0, 1.748e-07, 0.0, 1.0, 1.859e-07, 0.0, 1.0, -5.797e-07, 0.0, 1.0, 4.647e-07, 0.0, 1.0, -1.449e-07, 0.0, 1.0, 6.516e-08, 0.0, -1.0, -6.067e-08, 0.0, -1.0, -6.067e-08, 0.0, -1.0, -6.067e-08, 0.0, -1.0, -6.067e-08, 0.0, -1.0, -6.067e-08, 0.0, -1.0, -6.067e-08, 0.0, -1.0, -6.067e-08, 0.0, -1.0, -6.067e-08, 0.0, -1.0, -6.067e-08, 0.0, -1.0, -6.067e-08, 0.0, -1.0, -6.067e-08, 0.0, -1.0, -6.067e-08, 0.0, -1.0, -6.067e-08, 0.0, -1.0, -6.067e-08, 0.0, -1.0, -6.067e-08, 0.0, -1.0, -6.067e-08, 0.0, -1.0, -6.067e-08, 0.0, -1.0, -6.067e-08, 0.0, -1.0, -6.067e-08, 0.0, -1.0, -6.067e-08, 0.0, 1.0, 1.648e-07, 0.0, 1.0, 6.516e-08, 0.0, 1.0, -1.859e-07, 0.0, 1.0, 1.648e-07, 0.0, 1.0, -1.714e-07, 0.0, 1.0, 0.0, 0.0, 1.0, 5.505e-07, 0.0, 1.0, -4.062e-07, 0.0, 1.0, -4.737e-06, 0.0, 1.0, 5.505e-07, 0.0, 1.0, -4.737e-06, 0.0, 1.0, 5.779e-07, -0.6323, 0.0, -0.7747, -0.6323, 0.0, -0.7747, -0.755, 0.0, -0.6558, -0.755, 0.0, -0.6558, 0.755, 0.0, -0.6558, 0.755, 0.0, -0.6558, 0.7911, 0.0, -0.6117, 0.7911, 0.0, -0.6117, -0.4407, 0.0, -0.8977, -0.4407, 0.0, -0.8977, -0.2262, 0.0, -0.9741, -0.2262, 0.0, -0.9741, 0.4407, 0.0, -0.8977, 0.4407, 0.0, -0.8977, 0.6323, 0.0, -0.7747, 0.6323, 0.0, -0.7747, 0.0, 0.0, -1.0, 0.0, 0.0, -1.0, 0.0, 0.0, -1.0, 0.0, 0.0, -1.0, 1.0, 0.0, 0.0, 1.0, 0.0, 0.0, 1.0, 0.0, 0.0, 1.0, 0.0, 0.0, -0.755, 0.0, 0.6558, -0.755, 0.0, 0.6558, -0.755, 0.0, 0.6558, -0.755, 0.0, 0.6558, 0.0, 0.0, 1.0, 0.0, 0.0, 1.0, -0.05701, 0.0, 0.9984, -0.05701, 0.0, 0.9984, -0.6323, 0.0, 0.7747, -0.6323, 0.0, 0.7747, -0.755, 0.0, 0.6558, -0.755, 0.0, 0.6558, -0.2262, 0.0, 0.9741, -0.2262, 0.0, 0.9741, -0.4406, 0.0, 0.8977, -0.4406, 0.0, 0.8977, 0.05701, 0.0, 0.9984, 0.05701, 0.0, 0.9984, 0.2262, 0.0, 0.9741, 0.2262, 0.0, 0.9741, 0.05701, 0.0, 0.9984, 0.05701, 0.0, 0.9984, 0.0, 0.0, 1.0, 0.0, 0.0, 1.0, -0.4406, 0.0, 0.8977, -0.4406, 0.0, 0.8977, -0.6323, 0.0, 0.7747, -0.6323, 0.0, 0.7747, 0.2262, 0.0, 0.9741, 0.05701, 0.0, 0.9984, 0.05701, 0.0, 0.9984, 0.2262, 0.0, 0.9741, 0.6323, 0.0, 0.7747, 0.4406, 0.0, 0.8977, 0.4406, 0.0, 0.8977, 0.6323, 0.0, 0.7747, 0.0, 1.0, 0.0, 0.0, 1.0, 0.0, 0.0, 1.0, 0.0, 0.0, 1.0, 0.0, 0.0, 1.0, 0.0, 0.0, 1.0, 0.0, 0.0, 1.0, 0.0, 0.0, 1.0, 0.0, 0.0, 1.0, 0.0, 0.0, 1.0, 0.0, 0.0, 1.0, 0.0, 0.0, 1.0, 0.0, 0.0, 1.0, 0.0, 0.0, 1.0, 0.0, 0.0, 1.0, 0.0, 0.0, 1.0, 0.0, 0.0, 1.0, 0.0, 0.0, 1.0, 0.0, 0.0, 1.0, 0.0, 0.0, 1.0, 0.0, 1.0, 0.0, 0.0, 1.0, 0.0, 0.0, 1.0, 0.0, 0.0, 1.0, 0.0, 0.0, 0.755, 0.0, 0.6558, 0.6323, 0.0, 0.7747, 0.6323, 0.0, 0.7747, 0.755, 0.0, 0.6558, 0.4406, 0.0, 0.8977, 0.2262, 0.0, 0.9741, 0.2262, 0.0, 0.9741, 0.4406, 0.0, 0.8977, 0.0, 0.0, -1.0, -0.05701, 0.0, -0.9984, -0.05701, 0.0, -0.9984, 0.0, 0.0, -1.0, -0.2262, 0.0, -0.9741, -0.2262, 0.0, -0.9741, -0.05701, 0.0, -0.9984, -0.05701, 0.0, -0.9984, 0.0, 1.0, 1.884e-08, 0.0, 1.0, -4.139e-07, 0.0, 1.0, 5.505e-08, 0.0, 1.0, 5.505e-07, 0.0, 1.0, 1.859e-07, 0.0, 1.0, -9.043e-06, 0.0, 1.0, -5.797e-07, 0.0, 1.0, -1.449e-07, 0.0, 1.0, 4.647e-07, 0.0, 1.0, -4.139e-07, 0.0, 1.0, 1.351e-07, 0.0, 1.0, 0.0, 0.0, 1.0, -1.714e-07, 0.0, 1.0, -2.889e-07, 0.0, 1.0, -1.714e-07, 0.0, 1.0, 1.013e-07, 0.0, 1.0, 0.0, 0.0, 1.0, 1.804e-07, 0.0, 1.0, 4.647e-07, 0.0, 1.0, 3.856e-07, 0.0, 1.0, 1.804e-07, 0.0, 1.0, 3.856e-07, 0.0, 1.0, 1.648e-07, 0.0, 1.0, 1.804e-07, 0.0, 1.0, 1.804e-07, 0.0, 1.0, 5.505e-08, 0.0, 1.0, 0.0, 0.0, 1.0, 0.0, 0.0, 1.0, -4.062e-07, 0.0, 1.0, 4.153e-08, 0.0, 1.0, -5.797e-07, 0.0, 1.0, 0.0, 0.0, 1.0, 0.0, 0.0, 1.0, 1.859e-07, 0.0, 1.0, 1.476e-05, 0.0, 1.0, -9.043e-06, 0.0, 1.0, -2.987e-07, 0.0, 1.0, -2.987e-07, 0.0, 1.0, -2.987e-07, 0.0, 1.0, -2.987e-07, 0.0, 1.0, -2.987e-07, 0.0, 1.0, -2.987e-07, 0.0, 1.0, -2.987e-07, 0.0, 1.0, -2.987e-07, 0.0, 1.0, -2.987e-07, 0.0, 1.0, -2.987e-07, 0.0, 1.0, -2.987e-07, 0.0, 1.0, -2.987e-07, 0.0, 1.0, -2.987e-07, 0.0, 1.0, -2.987e-07, 0.0, 1.0, -2.987e-07, 0.0, 1.0, -2.987e-07, 0.0, 1.0, -2.987e-07, 0.0, 1.0, -2.987e-07, 0.0, 1.0, -2.987e-07, 0.0, 1.0, -2.987e-07, -0.6323, 0.0, -0.7747, -0.6323, 0.0, -0.7747, -0.4407, 0.0, -0.8977, -0.4407, 0.0, -0.8977, -0.2262, 0.0, 0.9741, -0.4406, 0.0, 0.8977, -0.4406, 0.0, 0.8977, -0.2262, 0.0, 0.9741, -0.755, 0.0, -0.6558, -0.7911, 0.0, -0.6117, -0.7911, 0.0, -0.6117, -0.755, 0.0, -0.6558, 0.755, 0.0, -0.6558, 0.755, 0.0, -0.6558, 0.6323, 0.0, -0.7747, 0.6323, 0.0, -0.7747, 0.0, 0.0, -1.0, 0.0, 0.0, -1.0, 0.0, 0.0, -1.0, 0.0, 0.0, -1.0, -1.0, 0.0, 0.0, -1.0, 0.0, 0.0, -1.0, 0.0, 0.0, -1.0, 0.0, 0.0, 0.755, 0.0, 0.6558, 0.755, 0.0, 0.6558, 0.755, 0.0, 0.6558, 0.755, 0.0, 0.6558, 0.0, 0.0, 1.0, 0.0, 0.0, 1.0, 0.05701, 0.0, 0.9984, 0.05701, 0.0, 0.9984, 0.755, 0.0, 0.6558, 0.755, 0.0, 0.6558, 0.6323, 0.0, 0.7747, 0.6323, 0.0, 0.7747, 0.4406, 0.0, 0.8977, 0.4406, 0.0, 0.8977, 0.2262, 0.0, 0.9741, 0.2262, 0.0, 0.9741, 0.6323, 0.0, 0.7747, 0.6323, 0.0, 0.7747, 0.4406, 0.0, 0.8977, 0.4406, 0.0, 0.8977, 0.0, 0.0, 1.0, 0.0, 0.0, 1.0, -0.05701, 0.0, 0.9984, -0.05701, 0.0, 0.9984, -0.05701, 0.0, 0.9984, -0.2262, 0.0, 0.9741, -0.2262, 0.0, 0.9741, -0.05701, 0.0, 0.9984, -0.2262, 0.0, 0.9741, -0.2262, 0.0, 0.9741, -0.05701, 0.0, 0.9984, -0.05701, 0.0, 0.9984, -0.4406, 0.0, 0.8977, -0.6323, 0.0, 0.7747, -0.6323, 0.0, 0.7747, -0.4406, 0.0, 0.8977, -1.0, 0.0, 0.0, -1.0, 0.0, 0.0, -1.0, 0.0, 0.0, -1.0, 0.0, 0.0, -0.6323, 0.0, 0.7747, -0.6323, 0.0, 0.7747, -0.755, 0.0, 0.6558, -0.755, 0.0, 0.6558, -0.6323, 0.0, 0.7747, -0.755, 0.0, 0.6558, -0.755, 0.0, 0.6558, -0.6323, 0.0, 0.7747, 0.0, 0.0, -1.0, 0.05701, 0.0, -0.9984, 0.05701, 0.0, -0.9984, 0.0, 0.0, -1.0, 0.05701, 0.0, -0.9984, 0.05701, 0.0, -0.9984, 0.2262, 0.0, -0.9741, 0.2262, 0.0, -0.9741, 0.0, -1.0, 6.533e-08, 0.0, -1.0, 6.533e-08, 0.0, -1.0, 6.533e-08, 0.0, -1.0, 6.533e-08, 0.0, -1.0, 6.533e-08, 0.0, -1.0, 6.533e-08, 0.0, -1.0, 6.533e-08, 0.0, -1.0, 6.533e-08, 0.0, -1.0, 6.533e-08, 0.0, -1.0, 6.533e-08, 0.0, -1.0, 6.533e-08, 0.0, -1.0, 6.533e-08, 0.0, -1.0, 6.533e-08, 0.0, -1.0, 6.533e-08, 0.0, -1.0, 6.533e-08, 0.0, -1.0, 6.533e-08, 0.0, -1.0, 6.533e-08, 0.0, -1.0, 6.533e-08, 0.0, -1.0, 6.533e-08, 0.0, -1.0, 6.533e-08, -0.6323, 0.0, -0.7747, -0.6323, 0.0, -0.7747, -0.755, 0.0, -0.6558, -0.755, 0.0, -0.6558, 0.2262, 0.0, -0.9741, 0.2262, 0.0, -0.9741, 0.4406, 0.0, -0.8977, 0.4406, 0.0, -0.8977, 0.755, 0.0, -0.6558, 0.755, 0.0, -0.6558, 0.7911, 0.0, -0.6117, 0.7911, 0.0, -0.6117, 0.4406, 0.0, -0.8977, 0.4406, 0.0, -0.8977, 0.6323, 0.0, -0.7747, 0.6323, 0.0, -0.7747, 0.0, 0.0, -1.0, 0.0, 0.0, -1.0, 0.0, 0.0, -1.0, 0.0, 0.0, -1.0, 1.0, 0.0, 0.0, 1.0, 0.0, 0.0, 1.0, 0.0, 0.0, 1.0, 0.0, 0.0, -0.755, 0.0, 0.6558, -0.755, 0.0, 0.6558, -0.755, 0.0, 0.6558, -0.755, 0.0, 0.6558, 0.0, 0.0, 1.0, 0.0, 0.0, 1.0, -0.05701, 0.0, 0.9984, -0.05701, 0.0, 0.9984, -0.2262, 0.0, 0.9741, -0.2262, 0.0, 0.9741, -0.4406, 0.0, 0.8977, -0.4406, 0.0, 0.8977, 0.05701, 0.0, 0.9984, 0.05701, 0.0, 0.9984, 0.2262, 0.0, 0.9741, 0.2262, 0.0, 0.9741, 0.05701, 0.0, 0.9984, 0.05701, 0.0, 0.9984, 0.0, 0.0, 1.0, 0.0, 0.0, 1.0, -1.0, 0.0, 0.0, -1.0, 0.0, 0.0, -1.0, 0.0, 0.0, -1.0, 0.0, 0.0, -0.4406, 0.0, 0.8977, -0.4406, 0.0, 0.8977, -0.6323, 0.0, 0.7747, -0.6323, 0.0, 0.7747, 0.2262, 0.0, 0.9741, 0.05701, 0.0, 0.9984, 0.05701, 0.0, 0.9984, 0.2262, 0.0, 0.9741, 0.6323, 0.0, 0.7747, 0.4406, 0.0, 0.8977, 0.4406, 0.0, 0.8977, 0.6323, 0.0, 0.7747, 0.0, 1.0, -2.987e-07, 0.0, 1.0, -2.987e-07, 0.0, 1.0, -2.987e-07, 0.0, 1.0, -2.987e-07, 0.0, 1.0, -2.987e-07, 0.0, 1.0, -2.987e-07, 0.0, 1.0, -2.987e-07, 0.0, 1.0, -2.987e-07, 0.0, 1.0, -2.987e-07, 0.0, 1.0, -2.987e-07, 0.0, 1.0, -2.987e-07, 0.0, 1.0, -2.987e-07, 0.0, 1.0, -2.987e-07, 0.0, 1.0, -2.987e-07, 0.0, 1.0, -2.987e-07, 0.0, 1.0, -2.987e-07, 0.0, 1.0, -2.987e-07, 0.0, 1.0, -2.987e-07, 0.0, 1.0, -2.987e-07, 0.0, 1.0, -2.987e-07, 0.0, -1.0, -2.987e-07, 0.0, -1.0, -2.987e-07, 0.0, -1.0, -2.987e-07, 0.0, -1.0, -2.987e-07, 0.0, -1.0, -2.987e-07, 0.0, -1.0, -2.987e-07, 0.0, -1.0, -2.987e-07, 0.0, -1.0, -2.987e-07, 0.0, -1.0, -2.987e-07, 0.0, -1.0, -2.987e-07, 0.0, -1.0, -2.987e-07, 0.0, -1.0, -2.987e-07, 0.0, -1.0, -2.987e-07, 0.0, -1.0, -2.987e-07, 0.0, -1.0, -2.987e-07, 0.0, -1.0, -2.987e-07, 0.0, -1.0, -2.987e-07, 0.0, -1.0, -2.987e-07, 0.0, -1.0, -2.987e-07, 0.0, -1.0, -2.987e-07, 0.0, 1.0, -1.714e-07, 0.0, 1.0, 1.648e-07, 0.0, 1.0, -1.859e-07, 0.0, 1.0, 1.013e-07, 1.0, 0.0, 0.0, 1.0, 0.0, 0.0, 1.0, 0.0, 0.0, 1.0, 0.0, 0.0, 0.755, 0.0, 0.6558, 0.6323, 0.0, 0.7747, 0.6323, 0.0, 0.7747, 0.755, 0.0, 0.6558, 0.4406, 0.0, 0.8977, 0.2262, 0.0, 0.9741, 0.2262, 0.0, 0.9741, 0.4406, 0.0, 0.8977, 0.0, 0.0, -1.0, -0.05701, 0.0, -0.9984, -0.05701, 0.0, -0.9984, 0.0, 0.0, -1.0, -0.2262, 0.0, -0.9741, -0.2262, 0.0, -0.9741, -0.05701, 0.0, -0.9984, -0.05701, 0.0, -0.9984, -0.4406, 0.0, -0.8977, -0.4406, 0.0, -0.8977, -0.2262, 0.0, -0.9741, -0.2262, 0.0, -0.9741, -0.6323, 0.0, -0.7747, -0.6323, 0.0, -0.7747, -0.4406, 0.0, -0.8977, -0.4406, 0.0, -0.8977, -0.755, 0.0, -0.6558, -0.7911, 0.0, -0.6117, -0.7911, 0.0, -0.6117, -0.755, 0.0, -0.6558, 0.0, 0.0, -1.0, 0.0, 0.0, -1.0, 0.0, 0.0, -1.0, 0.0, 0.0, -1.0, 0.0, 0.0, 1.0, 0.0, 0.0, 1.0, 0.05701, 0.0, 0.9984, 0.05701, 0.0, 0.9984, 0.755, 0.0, 0.6558, 0.755, 0.0, 0.6558, 0.755, 0.0, 0.6558, 0.755, 0.0, 0.6558, 0.755, 0.0, 0.6558, 0.755, 0.0, 0.6558, 0.6323, 0.0, 0.7747, 0.6323, 0.0, 0.7747, 0.4406, 0.0, 0.8977, 0.4406, 0.0, 0.8977, 0.2262, 0.0, 0.9741, 0.2262, 0.0, 0.9741, 0.6323, 0.0, 0.7747, 0.6323, 0.0, 0.7747, 0.4406, 0.0, 0.8977, 0.4406, 0.0, 0.8977, -0.2262, 0.0, 0.9741, -0.2262, 0.0, 0.9741, -0.05701, 0.0, 0.9984, -0.05701, 0.0, 0.9984, 0.0, -1.0, -9.333e-09, 0.0, -1.0, -9.333e-09, 0.0, -1.0, -9.333e-09, 0.0, -1.0, -9.333e-09, 0.0, -1.0, -9.333e-09, 0.0, -1.0, -9.333e-09, 0.0, -1.0, -9.333e-09, 0.0, -1.0, -9.333e-09, 0.0, -1.0, -9.333e-09, 0.0, -1.0, -9.333e-09, 0.0, -1.0, -9.333e-09, 0.0, -1.0, -9.333e-09, 0.0, -1.0, -9.333e-09, 0.0, -1.0, -9.333e-09, 0.0, -1.0, -9.333e-09, 0.0, -1.0, -9.333e-09, 0.0, -1.0, -9.333e-09, 0.0, -1.0, -9.333e-09, 0.0, -1.0, -9.333e-09, 0.0, -1.0, -9.333e-09])] * 3)])

# ---- objects
ob_shape_9_indexedfaceset = bpy.data.objects.new('SHAPE_9_IndexedFaceSet', me_shape_9_indexedfaceset_002)

# ---- transforms, parenting, visibility, modifiers, constraints
ob_shape_9_indexedfaceset.location = (0.0, 0.0, 0.0)
_m = ob_shape_9_indexedfaceset.modifiers.new('Bevel', 'BEVEL')
_m.width = 0.003
_m.width_pct = 0.003
_m.segments = 3

# ---- collection membership
col_soic_8_5_3x5_3x2mm_p1_27mm.objects.link(ob_shape_9_indexedfaceset)

# ---- scene / render settings (as saved in the file)
scene.frame_start = 1; scene.frame_end = 250; scene.frame_set(1)
scene.render.engine = 'BLENDER_EEVEE_NEXT'
scene.cycles.sampling_pattern = 'TABULATED_SOBOL'
scene.cycles.use_light_tree = False
scene.eevee.ray_tracing_options.trace_max_roughness = 0.0
scene.view_settings.view_transform = 'Filmic'
bpy.context.view_layer.update()

# ---- added for rendering (the .blend has no active camera and no usable light): camera, sun
cam_auto = bpy.data.cameras.new('AutoCamera')
cam_auto.lens = 50.0
cam_auto.sensor_width = 36.0
cam_auto.clip_end = 1000.0
ob_auto_camera = bpy.data.objects.new('AutoCamera', cam_auto)
scene.collection.objects.link(ob_auto_camera)
ob_auto_camera.location = (8.99184, -10.7902, 8.27597)
ob_auto_camera.rotation_euler = (1.09748, -7.21219e-08, 0.694738)
scene.camera = ob_auto_camera
light_auto_sun = bpy.data.lights.new('AutoSun', 'SUN')
light_auto_sun.energy = 3.0
light_auto_sun.angle = 0.0523599
ob_auto_sun = bpy.data.objects.new('AutoSun', light_auto_sun)
scene.collection.objects.link(ob_auto_sun)
ob_auto_sun.rotation_euler = (0.872665, 0.174533, 0.523599)
bpy.context.view_layer.update()
